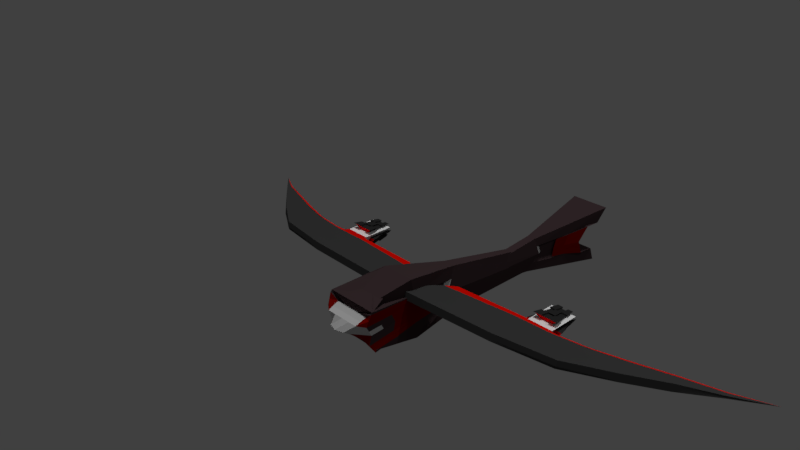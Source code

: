 # Source: scoutAscendence.blend  (saved by Blender 2.79.0; exported with 4.5.12 LTS)
import bpy
from mathutils import Matrix  # noqa: F401  (used for matrix-valued properties, if any)

bpy.ops.wm.read_factory_settings(use_empty=True)
scene = bpy.context.scene
scene.name = 'Scene'

# ---- collections
col_collection_1 = bpy.data.collections.new('Collection 1'); scene.collection.children.link(col_collection_1)

# ---- materials (node trees are filled in below, after node groups)
mat_material_009 = bpy.data.materials.new('Material.009')
mat_material_009.alpha_threshold = 0.0
mat_material_009.use_transparent_shadow = False
mat_material_009.diffuse_color = (0.0578, 0.03648, 0.03995, 1.0)
mat_material_009.roughness = 0.5
mat_material_010 = bpy.data.materials.new('Material.010')
mat_material_010.alpha_threshold = 0.0
mat_material_010.use_transparent_shadow = False
mat_material_010.diffuse_color = (0.2079, 0.001683, 0.0002238, 1.0)
mat_material_010.roughness = 0.5
mat_material_011 = bpy.data.materials.new('Material.011')
mat_material_011.alpha_threshold = 0.0
mat_material_011.use_transparent_shadow = False
mat_material_011.diffuse_color = (0.6209, 0.6209, 0.6209, 1.0)
mat_material_011.roughness = 0.5
mat_material_006 = bpy.data.materials.new('Material.006')
mat_material_006.alpha_threshold = 0.0
mat_material_006.use_transparent_shadow = False
mat_material_006.diffuse_color = (0.0578, 0.03648, 0.03995, 1.0)
mat_material_006.roughness = 0.5
mat_material_007 = bpy.data.materials.new('Material.007')
mat_material_007.alpha_threshold = 0.0
mat_material_007.use_transparent_shadow = False
mat_material_007.diffuse_color = (0.2079, 0.001683, 0.0002238, 1.0)
mat_material_007.roughness = 0.5
mat_material_008 = bpy.data.materials.new('Material.008')
mat_material_008.alpha_threshold = 0.0
mat_material_008.use_transparent_shadow = False
mat_material_008.diffuse_color = (0.6209, 0.6209, 0.6209, 1.0)
mat_material_008.roughness = 0.5
mat_material = bpy.data.materials.new('Material')
mat_material.alpha_threshold = 0.0
mat_material.use_transparent_shadow = False
mat_material.diffuse_color = (0.05222, 0.05222, 0.05222, 1.0)
mat_material.roughness = 0.5
mat_material_014 = bpy.data.materials.new('Material.014')
mat_material_014.alpha_threshold = 0.0
mat_material_014.use_transparent_shadow = False
mat_material_014.diffuse_color = (0.8, 0.004204, 0.0, 1.0)
mat_material_014.roughness = 0.5
mat_material_016 = bpy.data.materials.new('Material.016')
mat_material_016.alpha_threshold = 0.0
mat_material_016.use_transparent_shadow = False
mat_material_016.diffuse_color = (0.05222, 0.05222, 0.05222, 1.0)
mat_material_016.roughness = 0.5
mat_material_015 = bpy.data.materials.new('Material.015')
mat_material_015.alpha_threshold = 0.0
mat_material_015.use_transparent_shadow = False
mat_material_015.diffuse_color = (0.8, 0.004204, 0.0, 1.0)
mat_material_015.roughness = 0.5
mat_material_001 = bpy.data.materials.new('Material.001')
mat_material_001.alpha_threshold = 0.0
mat_material_001.use_transparent_shadow = False
mat_material_001.diffuse_color = (1.0, 1.0, 1.0, 1.0)
mat_material_001.roughness = 0.5
mat_material_002 = bpy.data.materials.new('Material.002')
mat_material_002.alpha_threshold = 0.0
mat_material_002.use_transparent_shadow = False
mat_material_002.diffuse_color = (0.8, 0.003263, 0.004837, 1.0)
mat_material_002.roughness = 0.5
mat_material_012 = bpy.data.materials.new('Material.012')
mat_material_012.alpha_threshold = 0.0
mat_material_012.use_transparent_shadow = False
mat_material_012.diffuse_color = (0.02629, 0.02629, 0.02629, 1.0)
mat_material_012.roughness = 0.5
mat_material_024 = bpy.data.materials.new('Material.024')
mat_material_024.alpha_threshold = 0.0
mat_material_024.use_transparent_shadow = False
mat_material_024.diffuse_color = (1.0, 1.0, 1.0, 1.0)
mat_material_024.roughness = 0.5
mat_material_023 = bpy.data.materials.new('Material.023')
mat_material_023.alpha_threshold = 0.0
mat_material_023.use_transparent_shadow = False
mat_material_023.diffuse_color = (0.8, 0.003263, 0.004837, 1.0)
mat_material_023.roughness = 0.5
mat_material_013 = bpy.data.materials.new('Material.013')
mat_material_013.alpha_threshold = 0.0
mat_material_013.use_transparent_shadow = False
mat_material_013.diffuse_color = (0.02629, 0.02629, 0.02629, 1.0)
mat_material_013.roughness = 0.5

# ---- material node trees

# ---- world
world_world = bpy.data.worlds.new('World'); scene.world = world_world
world_world.color = (0.05088, 0.05088, 0.05088)
world_world.use_sun_shadow = False
world_world.sun_shadow_jitter_overblur = 0.0
world_world.cycles.sampling_method = 'MANUAL'

# ---- cameras
cam_camera = bpy.data.cameras.new('Camera')
cam_camera.clip_end = 100.0
cam_camera.lens = 35.0
cam_camera.sensor_width = 32.0
cam_camera.sensor_height = 18.0
cam_camera.ortho_scale = 7.314
cam_camera.dof.focus_distance = 0.0
cam_camera.dof.aperture_fstop = 128.0

# ---- lights
light_spot_001 = bpy.data.lights.new('Spot.001', 'SPOT')
light_spot_001.transmission_factor = 0.0
light_spot_001.energy = 100.0
light_spot_001.shadow_buffer_clip_start = 0.5
light_spot_001.shadow_soft_size = 0.1
light_spot_001.shadow_maximum_resolution = 0.006
light_spot_001.use_absolute_resolution = True
light_spot = bpy.data.lights.new('Spot', 'SPOT')
light_spot.transmission_factor = 0.0
light_spot.energy = 100.0
light_spot.shadow_buffer_clip_start = 0.5
light_spot.shadow_soft_size = 0.1
light_spot.shadow_maximum_resolution = 0.006
light_spot.use_absolute_resolution = True
light_sun = bpy.data.lights.new('Sun', 'SUN')
light_sun.transmission_factor = 0.0
light_sun.angle = 0.1993
light_sun.energy = 1.0
light_sun.shadow_buffer_clip_start = 0.5
light_sun.shadow_soft_size = 0.1
light_sun.shadow_cascade_max_distance = 1000.0
light_lamp = bpy.data.lights.new('Lamp', 'POINT')
light_lamp.transmission_factor = 0.0
light_lamp.cutoff_distance = 30.0
light_lamp.energy = 100.0
light_lamp.shadow_buffer_clip_start = 1.001
light_lamp.shadow_soft_size = 0.1
light_lamp.shadow_maximum_resolution = 0.006
light_lamp.use_absolute_resolution = True

# ---- meshes
me_cube = bpy.data.meshes.new('Cube')
me_cube.from_pydata([], [], [])
me_cube.use_remesh_preserve_volume = False
me_cube.use_remesh_preserve_attributes = False
me_cube.use_mirror_vertex_groups = False
me_cube.update()
me_cube_001 = bpy.data.meshes.new('Cube.001')
me_cube_001.from_pydata([(-2.747, -0.7466, -1.767), (-0.565, -0.5872, 1.898), (-2.747, 1.316, -1.958), (-0.565, 0.07036, 1.72), (2.747, -0.7466, -1.767), (0.565, -0.5872, 1.898), (2.747, 1.316, -1.958), (0.565, 0.07036, 1.72), (-0.6109, -0.6487, 0.2138), (-0.6584, -0.3188, 2.035), (-0.6109, 0.6117, 0.09717), (0.6109, 0.6117, 0.09717), (0.6584, -0.3188, 2.035), (0.6109, -0.6487, 0.2138), (0.9596, 0.00381, -0.05744), (-0.9596, 0.00381, -0.05744), (-2.565, -0.2791, -1.662), (-1.679, 0.9641, -0.9303), (0.0, 1.316, -1.958), (1.679, 0.9641, -0.9303), (2.565, 0.7525, -1.757), (1.679, -0.6976, -0.7765), (0.0, -0.7466, -1.767), (-2.565, 0.7525, -1.757), (-1.679, -0.6976, -0.7765), (2.565, -0.2791, -1.662), (0.0, -0.6487, 0.2138), (0.7852, -0.3224, 0.0782), (0.7852, 0.3077, 0.01987), (1.672, 0.09615, -0.8069), (0.0, 0.6117, 0.09717), (-0.7852, 0.3077, 0.01987), (-0.7852, -0.3224, 0.0782), (-1.672, 0.09615, -0.8069), (-1.675, -0.3007, -0.7917), (-1.675, 0.5301, -0.8686), (0.0, 0.9641, -0.9303), (1.675, 0.5301, -0.8686), (1.675, -0.3007, -0.7917), (0.0, -0.6976, -0.7765), (0.0, 0.7525, -1.757), (0.0, -0.2791, -1.662), (-2.565, 0.7195, -1.386), (-2.384, 0.1555, -1.185), (2.565, -0.312, -1.29), (2.384, 0.1555, -1.185), (1.361, 0.07034, -0.4767), (-1.361, 0.07034, -0.4767), (-2.565, -0.312, -1.29), (2.565, 0.7195, -1.386), (-1.364, -0.2529, -0.4643), (-1.364, 0.4237, -0.5269), (1.364, 0.4237, -0.5269), (1.364, -0.2529, -0.4643), (1.906e-11, 0.7195, -1.386), (1.906e-11, -0.312, -1.29), (-2.474, 0.4375, -1.285), (2.474, -0.07827, -1.238), (1.651, 0.1079, -0.7818), (-1.651, 0.1079, -0.7818), (-2.474, -0.07827, -1.238), (2.474, 0.4375, -1.285), (-1.363, -0.09125, -0.4705), (-1.727, -0.244, -0.8184), (-1.363, 0.247, -0.5018), (-1.727, 0.5143, -0.8886), (1.363, 0.247, -0.5018), (1.727, 0.5143, -0.8886), (1.363, -0.09125, -0.4705), (1.727, -0.244, -0.8184), (-1.283, 0.7195, -1.386), (1.283, 0.7195, -1.386), (-1.283, -0.312, -1.29), (1.283, -0.312, -1.29), (1.689, -0.06804, -0.8001), (1.689, 0.3111, -0.8352), (-1.689, 0.3111, -0.8352), (-1.689, -0.06804, -0.8001), (-1.73, 0.3614, -1.283), (-1.667, 0.1642, -1.213), (1.73, 0.0007426, -1.249), (1.667, 0.1642, -1.213), (-0.8334, 0.1642, -1.213), (-1.73, 0.0007426, -1.249), (-1.794, -0.1627, -1.286), (1.73, 0.3614, -1.283), (1.794, 0.5586, -1.353), (0.8334, 0.1642, -1.213), (5.75e-09, 0.1642, -1.213), (5.75e-09, 0.3614, -1.283), (-0.8968, 0.5586, -1.353), (-1.794, 0.5586, -1.353), (0.8968, 0.5586, -1.353), (5.75e-09, 0.5586, -1.353), (5.75e-09, 0.0007426, -1.249), (5.75e-09, -0.1627, -1.286), (-0.8968, -0.1627, -1.286), (0.8968, -0.1627, -1.286), (1.794, -0.1627, -1.286), (0.8651, 0.0007426, -1.249), (-0.8651, 0.0007426, -1.249), (-0.8651, 0.3614, -1.283), (0.8651, 0.3614, -1.283), (0.5726, 0.2386, -0.09504), (0.6997, 0.01698, -0.1514), (-0.5726, -0.2209, -0.0525), (-0.6997, 0.01698, -0.1514), (0.5726, -0.2209, -0.0525), (1.219, 0.08431, -0.6979), (-0.5726, 0.2386, -0.09504), (-1.219, 0.08431, -0.6979), (-1.222, -0.2051, -0.6868), (-1.222, 0.4007, -0.7429), (1.222, 0.4007, -0.7429), (1.222, -0.2051, -0.6868)], [], [(15, 9, 3, 10, 31), (10, 3, 7, 11, 30), (14, 12, 5, 13, 27), (13, 5, 1, 8, 26), (41, 25, 4, 22), (12, 9, 1, 5), (7, 3, 9, 12), (25, 41, 55, 73, 44), (39, 26, 8, 24), (38, 27, 13, 21), (29, 37, 113, 108), (11, 7, 12, 14, 28), (36, 30, 11, 19), (35, 31, 10, 17), (32, 15, 106, 105), (8, 1, 9, 15, 32), (34, 33, 47, 62, 50), (0, 24, 34, 16), (24, 8, 32, 34), (23, 35, 17, 2), (29, 38, 53, 68, 46), (35, 33, 110, 112), (18, 36, 19, 6), (2, 17, 36, 18), (17, 10, 30, 36), (40, 20, 49, 71, 54), (6, 19, 37, 20), (19, 11, 28, 37), (25, 38, 21, 4), (41, 16, 48, 72, 55), (37, 28, 103, 113), (22, 39, 24, 0), (4, 21, 39, 22), (21, 13, 26, 39), (35, 23, 42, 65, 51), (2, 18, 40, 23), (18, 6, 20, 40), (16, 41, 22, 0), (23, 40, 54, 70, 42), (16, 34, 50, 63, 48), (73, 55, 95, 97), (77, 62, 47, 59), (76, 64, 51, 65), (75, 66, 46, 58), (74, 68, 53, 69), (49, 61, 85, 86), (72, 48, 84, 96), (48, 60, 83, 84), (20, 37, 52, 67, 49), (38, 25, 44, 69, 53), (33, 35, 51, 64, 47), (37, 29, 46, 66, 52), (71, 49, 86, 92), (70, 54, 93, 90), (54, 71, 92, 93), (57, 44, 98, 80), (42, 70, 90, 91), (56, 42, 91, 78), (45, 57, 80, 81), (44, 73, 97, 98), (61, 45, 81, 85), (57, 74, 69, 44), (45, 58, 74, 57), (58, 46, 68, 74), (61, 75, 58, 45), (49, 67, 75, 61), (67, 52, 66, 75), (56, 76, 65, 42), (43, 59, 76, 56), (59, 47, 64, 76), (60, 77, 59, 43), (48, 63, 77, 60), (63, 50, 62, 77), (43, 56, 78, 79), (55, 72, 96, 95), (60, 43, 79, 83), (102, 85, 81, 87), (101, 89, 88, 82), (100, 94, 95, 96), (99, 80, 98, 97), (94, 99, 97, 95), (88, 87, 99, 94), (87, 81, 80, 99), (83, 100, 96, 84), (79, 82, 100, 83), (82, 88, 94, 100), (78, 101, 82, 79), (91, 90, 101, 78), (90, 93, 89, 101), (89, 102, 87, 88), (93, 92, 102, 89), (92, 86, 85, 102), (113, 103, 104, 108), (111, 105, 106, 110), (110, 106, 109, 112), (108, 104, 107, 114), (27, 38, 114, 107), (34, 32, 105, 111), (14, 27, 107, 104), (38, 29, 108, 114), (33, 34, 111, 110), (28, 14, 104, 103), (31, 35, 112, 109), (15, 31, 109, 106)])
me_cube_001.polygons.foreach_set('material_index', [0, 0, 0, 0, 0, 0, 0, 0, 0, 0, 0, 0, 0, 0, 2, 0, 0, 0, 0, 0, 0, 0, 0, 0, 0, 0, 0, 0, 0, 0, 0, 0, 0, 0, 0, 0, 0, 0, 0, 0, 0, 1, 1, 1, 1, 1, 0, 1, 0, 0, 0, 0, 0, 0, 0, 1, 0, 1, 1, 0, 1, 1, 1, 1, 1, 1, 1, 1, 1, 1, 1, 1, 1, 1, 0, 1, 2, 2, 2, 2, 2, 2, 2, 2, 2, 2, 2, 2, 2, 2, 2, 2, 0, 0, 0, 0, 0, 0, 2, 0, 0, 2, 0, 2])
me_cube_001.materials.append(mat_material_009)
me_cube_001.materials.append(mat_material_010)
me_cube_001.materials.append(mat_material_011)
me_cube_001.use_remesh_preserve_volume = False
me_cube_001.use_remesh_preserve_attributes = False
me_cube_001.use_mirror_vertex_groups = False
me_cube_001.update()
me_cube_002 = bpy.data.meshes.new('Cube.002')
me_cube_002.from_pydata([(-0.6859, 0.03471, -1.7), (-0.3509, -0.629, 1.842), (-0.6859, 0.5499, -1.748), (-0.3509, 0.09493, 1.775), (0.6859, 0.03471, -1.7), (0.3509, -0.629, 1.842), (0.6859, 0.5499, -1.748), (0.3509, 0.09493, 1.775), (-0.6109, -0.6487, 0.2138), (-0.4683, -0.2916, 1.971), (-0.6109, 0.6117, 0.09717), (0.6109, 0.6117, 0.09717), (0.4683, -0.2916, 1.971), (0.6109, -0.6487, 0.2138), (0.9596, 0.00381, -0.05744), (-0.9596, 0.00381, -0.05744), (-2.565, -0.2791, -1.662), (-1.679, 0.9641, -0.9303), (0.0, 0.5499, -1.748), (1.679, 0.9641, -0.9303), (2.565, 0.7525, -1.757), (1.679, -0.6976, -0.7765), (0.0, 0.03471, -1.7), (-2.565, 0.7525, -1.757), (-1.679, -0.6976, -0.7765), (2.565, -0.2791, -1.662), (0.0, -0.6487, 0.2138), (0.7852, -0.3224, 0.0782), (0.7852, 0.3077, 0.01987), (1.672, 0.09615, -0.8069), (0.0, 0.6117, 0.09717), (-0.7852, 0.3077, 0.01987), (-0.7852, -0.3224, 0.0782), (-1.672, 0.09615, -0.8069), (-1.675, -0.6971, -0.778), (-1.675, 0.5301, -0.8686), (0.0, 0.9641, -0.9303), (1.612, 0.961, -0.9328), (1.675, -0.3007, -0.7917), (0.0, -0.6976, -0.7765), (0.0, 0.7525, -1.757), (0.0, -0.2791, -1.662), (-2.565, 0.6985, -1.781), (-2.384, 0.1262, -1.735), (2.565, -0.3331, -1.685), (2.384, 0.1262, -1.735), (1.361, 0.07034, -0.4767), (-1.361, 0.07034, -0.4767), (-2.565, -0.3331, -1.685), (2.565, 0.6985, -1.781), (-1.364, -0.2529, -0.4643), (-1.364, 0.4237, -0.5269), (1.364, 0.4237, -0.5269), (1.364, -0.2529, -0.4643), (1.906e-11, 0.7195, -1.386), (1.906e-11, -0.312, -1.29), (-2.474, 0.4082, -1.835), (2.474, -0.1075, -1.787), (1.651, 0.1079, -0.7818), (-1.651, 0.1079, -0.7818), (-2.474, -0.1075, -1.787), (2.474, 0.4082, -1.835), (-1.363, -0.09125, -0.4705), (-1.727, -0.244, -0.8184), (-1.363, 0.247, -0.5018), (-1.727, 0.5143, -0.8886), (1.363, 0.247, -0.5018), (1.727, 0.5143, -0.8886), (1.363, -0.09125, -0.4705), (1.727, -0.244, -0.8184), (-1.283, 0.7195, -1.386), (1.283, 0.7195, -1.386), (-1.283, -0.312, -1.29), (1.283, -0.312, -1.29), (1.689, -0.06804, -0.8001), (1.689, 0.3111, -0.8352), (-1.689, 0.3111, -0.8352), (-1.689, -0.06804, -0.8001), (-1.73, 0.4173, -1.922), (-0.9815, 0.1265, -1.92), (1.73, -0.02852, -1.799), (0.9815, 0.1265, -1.92), (-0.8334, 0.2029, -2.005), (-1.73, -0.02852, -1.799), (-1.794, -0.1838, -1.681), (1.73, 0.4173, -1.922), (1.794, 0.5375, -1.748), (0.8334, 0.2029, -2.005), (3.342e-07, 0.2007, -2.046), (1.887e-07, 0.4173, -1.922), (-0.8968, 0.5375, -1.748), (-1.794, 0.5375, -1.748), (0.8968, 0.5375, -1.748), (5.75e-09, 0.5375, -1.748), (5.75e-09, -0.02852, -1.799), (5.75e-09, -0.1838, -1.681), (-0.8968, -0.1838, -1.681), (0.8968, -0.1838, -1.681), (1.794, -0.1838, -1.681), (0.8651, -0.02852, -1.799), (-0.8651, -0.02852, -1.799), (-0.8651, 0.4173, -1.922), (0.8651, 0.4173, -1.922), (0.5726, 0.2386, -0.09504), (0.6997, 0.01698, -0.1514), (-0.5726, -0.2209, -0.0525), (-0.6997, 0.01698, -0.1514), (0.5726, -0.2209, -0.0525), (1.219, 0.08431, -0.6979), (-0.5726, 0.2386, -0.09504), (-1.219, 0.08431, -0.6979), (-1.222, -0.2051, -0.6868), (-1.222, 0.4007, -0.7429), (1.222, 0.4007, -0.7429), (1.222, -0.2051, -0.6868), (-2.429, 0.2672, -1.785), (2.429, 0.009352, -1.761), (2.017, 0.1171, -1.258), (-2.017, 0.1171, -1.258), (-2.52, -0.2203, -1.736), (2.52, 0.5534, -1.808), (-2.146, -0.2886, -1.252), (-2.146, 0.6064, -1.335), (2.146, 0.6064, -1.335), (2.146, -0.2886, -1.252), (-2.52, 0.5534, -1.808), (2.52, -0.2203, -1.736), (-2.429, 0.009352, -1.761), (2.429, 0.2672, -1.785), (1.708, -0.156, -0.8093), (1.67, 0.01995, -0.791), (2.082, -0.08779, -1.294), (1.67, 0.2095, -0.8085), (1.708, 0.4127, -0.8619), (2.082, 0.3597, -1.335), (-1.708, 0.4127, -0.8619), (-1.67, 0.2095, -0.8085), (-2.082, 0.3597, -1.335), (-1.67, 0.01995, -0.791), (-1.708, -0.156, -0.8093), (-2.082, -0.08779, -1.294), (-2.114, -0.1882, -1.273), (-2.05, 0.01465, -1.276), (-2.05, 0.2384, -1.297), (-2.114, 0.483, -1.335), (2.114, 0.483, -1.335), (2.05, 0.2384, -1.297), (2.05, 0.01465, -1.276), (2.114, -0.1882, -1.273), (-2.406, 0.1967, -1.76), (2.406, 0.0678, -1.748), (2.201, 0.1217, -1.496), (-2.201, 0.1217, -1.496), (-2.452, -0.04909, -1.774), (2.452, 0.3377, -1.81), (2.278, -0.09766, -1.54), (2.278, 0.384, -1.585), (-2.278, 0.384, -1.585), (-2.278, -0.09766, -1.54), (-2.452, 0.3377, -1.81), (2.452, -0.04909, -1.774), (-2.406, 0.0678, -1.748), (2.406, 0.1967, -1.76), (-2.033, 0.06587, -1.267), (-2.066, -0.03657, -1.285), (-2.239, 0.012, -1.518), (-2.066, 0.299, -1.316), (-2.033, 0.1777, -1.277), (-2.239, 0.2528, -1.541), (2.033, 0.1777, -1.277), (2.066, 0.299, -1.316), (2.239, 0.2528, -1.541), (2.066, -0.03657, -1.285), (2.033, 0.06587, -1.267), (2.239, 0.012, -1.518), (2.22, 0.06683, -1.507), (2.259, -0.04283, -1.529), (2.259, 0.3184, -1.563), (2.22, 0.1872, -1.519), (-2.22, 0.1872, -1.519), (-2.259, 0.3184, -1.563), (-2.259, -0.04283, -1.529), (-2.22, 0.06683, -1.507), (-0.6109, -0.6487, 0.2138), (-0.3509, -0.629, 1.842), (-0.3509, 0.09493, 1.775), (0.3509, 0.09493, 1.775), (0.3509, -0.629, 1.842), (-0.6109, 0.6117, 0.09717), (0.6109, 0.6117, 0.09717), (0.6109, -0.6487, 0.2138), (0.0, -0.6487, 0.2138), (0.0, 0.6117, 0.09717), (0.8724, 0.1558, -0.01879), (0.8724, -0.1593, 0.01038), (0.6789, 0.2732, -0.03759), (0.6361, 0.1278, -0.1232), (0.6361, -0.102, -0.102), (0.6789, -0.2717, 0.01285), (0.8296, 0.0104, -0.1044), (0.7543, 0.1418, -0.07101), (0.7543, -0.1306, -0.04579), (0.8724, 0.1558, -0.01879), (0.9596, 0.00381, -0.05744), (0.8296, 0.0104, -0.1044), (0.8724, -0.1593, 0.01038), (0.7543, 0.1418, -0.07101), (0.7543, -0.1306, -0.04579)], [], [(15, 9, 3, 10, 31), (8, 26, 191, 183), (14, 12, 5, 13, 27, 194), (10, 3, 185, 188), (41, 25, 4, 22), (12, 9, 1, 5), (7, 3, 9, 12), (25, 41, 55, 73, 44), (39, 26, 8, 24), (38, 27, 13, 21), (29, 37, 113, 108), (11, 7, 12, 14, 193, 28), (36, 30, 11, 19), (35, 31, 10, 17), (32, 15, 106, 105), (8, 1, 9, 15, 32), (34, 33, 47, 62, 50), (0, 24, 34, 16), (24, 8, 32, 34), (23, 35, 17, 2), (29, 38, 53, 68, 46), (35, 33, 110, 112), (18, 36, 19, 6), (2, 17, 36, 18), (17, 10, 30, 36), (40, 20, 49, 71, 54), (6, 19, 37, 20), (19, 11, 28, 37), (25, 38, 21, 4), (41, 16, 48, 72, 55), (37, 28, 195, 103, 113), (22, 39, 24, 0), (4, 21, 39, 22), (21, 13, 26, 39), (35, 23, 42, 122, 65, 51), (2, 18, 40, 23), (18, 6, 20, 40), (16, 41, 22, 0), (23, 40, 54, 70, 42), (16, 34, 50, 63, 121, 48), (73, 55, 95, 97), (77, 62, 47, 59, 138), (76, 64, 51, 65, 135), (75, 66, 46, 58, 132), (74, 68, 53, 69, 129), (49, 120, 61, 85, 86), (72, 48, 84, 96), (48, 119, 60, 83, 84), (20, 37, 52, 67, 123, 49), (38, 25, 44, 124, 69, 53), (33, 35, 51, 64, 47), (37, 29, 46, 66, 52), (71, 49, 86, 92), (70, 54, 93, 90), (54, 71, 92, 93), (57, 126, 44, 98, 80), (42, 70, 90, 91), (56, 125, 42, 91, 78), (45, 150, 116, 160, 57, 80, 81), (44, 73, 97, 98), (61, 154, 128, 162, 45, 81, 85), (148, 129, 69, 124), (147, 130, 74, 131, 172), (58, 46, 68, 74, 130), (146, 132, 58, 117, 169), (145, 133, 75, 134), (67, 52, 66, 75, 133), (144, 135, 65, 122), (143, 136, 76, 137, 166), (59, 47, 64, 76, 136), (142, 138, 59, 118, 163), (141, 139, 77, 140), (63, 50, 62, 77, 139), (43, 149, 115, 159, 56, 78, 79), (55, 72, 96, 95), (60, 153, 127, 161, 43, 79, 83), (102, 85, 81, 87), (101, 89, 88, 82), (100, 94, 95, 96), (99, 80, 98, 97), (94, 99, 97, 95), (88, 87, 99, 94), (87, 81, 80, 99), (83, 100, 96, 84), (79, 82, 100, 83), (82, 88, 94, 100), (78, 101, 82, 79), (91, 90, 101, 78), (90, 93, 89, 101), (89, 102, 87, 88), (93, 92, 102, 89), (92, 86, 85, 102), (113, 103, 196, 104, 108), (111, 105, 106, 110), (110, 106, 109, 112), (108, 104, 197, 107, 114), (27, 38, 114, 107, 198), (34, 32, 105, 111), (201, 198, 107, 197), (38, 29, 108, 114), (33, 34, 111, 110), (200, 199, 104, 196), (31, 35, 112, 109), (15, 31, 109, 106), (119, 141, 140, 158, 60), (48, 121, 141, 119), (121, 63, 139, 141), (182, 163, 118, 152), (181, 164, 142, 165), (140, 77, 138, 142, 164), (180, 166, 137, 157), (179, 167, 143, 168), (118, 59, 136, 143, 167), (125, 144, 122, 42), (56, 157, 137, 144, 125), (137, 76, 135, 144), (120, 145, 134, 156, 61), (49, 123, 145, 120), (123, 67, 133, 145), (178, 169, 117, 151), (177, 170, 146, 171), (134, 75, 132, 146, 170), (176, 172, 131, 155), (175, 173, 147, 174), (117, 58, 130, 147, 173), (126, 148, 124, 44), (57, 155, 131, 148, 126), (131, 74, 129, 148), (150, 175, 174, 116), (45, 151, 175, 150), (151, 117, 173, 175), (160, 176, 155, 57), (116, 174, 176, 160), (174, 147, 172, 176), (154, 177, 171, 128), (61, 156, 177, 154), (156, 134, 170, 177), (162, 178, 151, 45), (128, 171, 178, 162), (171, 146, 169, 178), (149, 179, 168, 115), (43, 152, 179, 149), (152, 118, 167, 179), (159, 180, 157, 56), (115, 168, 180, 159), (168, 143, 166, 180), (153, 181, 165, 127), (60, 158, 181, 153), (158, 140, 164, 181), (161, 182, 152, 43), (127, 165, 182, 161), (165, 142, 163, 182), (188, 185, 186, 189, 192), (190, 187, 184, 183, 191), (3, 7, 186, 185), (13, 5, 187, 190), (26, 13, 190, 191), (7, 11, 189, 186), (30, 10, 188, 192), (11, 30, 192, 189), (5, 1, 184, 187), (1, 8, 183, 184), (195, 200, 196, 103), (28, 193, 200, 195), (193, 14, 203, 202), (199, 201, 197, 104), (194, 201, 207, 205), (194, 27, 198, 201), (202, 203, 204, 206), (203, 205, 207, 204), (14, 194, 205, 203), (199, 200, 206, 204), (200, 193, 202, 206), (201, 199, 204, 207)])
me_cube_002.polygons.foreach_set('material_index', [0, 0, 0, 0, 0, 0, 0, 0, 0, 0, 0, 0, 0, 0, 2, 0, 0, 0, 0, 0, 0, 0, 0, 0, 0, 0, 0, 0, 0, 0, 0, 0, 0, 0, 0, 0, 0, 0, 0, 0, 0, 1, 1, 1, 1, 1, 0, 1, 0, 0, 0, 0, 0, 0, 0, 1, 0, 1, 1, 0, 2, 1, 1, 1, 1, 1, 1, 1, 1, 1, 1, 1, 1, 2, 0, 1, 2, 2, 2, 2, 2, 2, 2, 2, 2, 2, 2, 2, 2, 2, 2, 2, 0, 0, 0, 0, 0, 0, 2, 0, 0, 2, 0, 2, 1, 1, 1, 0, 0, 1, 0, 0, 1, 1, 1, 1, 1, 1, 1, 0, 0, 1, 0, 0, 1, 1, 1, 1, 0, 0, 0, 0, 0, 0, 0, 0, 0, 2, 2, 0, 2, 2, 0, 0, 0, 0, 0, 0, 0, 0, 0, 0, 0, 0, 0, 0, 0, 0, 0, 0, 0, 0, 2, 2, 0, 2, 2, 2, 2, 2, 0, 2, 2, 2])
me_cube_002.materials.append(mat_material_006)
me_cube_002.materials.append(mat_material_007)
me_cube_002.materials.append(mat_material_008)
me_cube_002.use_remesh_preserve_volume = False
me_cube_002.use_remesh_preserve_attributes = False
me_cube_002.use_mirror_vertex_groups = False
me_cube_002.update()
me_cube_005 = bpy.data.meshes.new('Cube.005')
me_cube_005.from_pydata([(-1.101, -0.4081, -1.0), (-1.101, -0.4081, 1.0), (-0.8271, 1.401, -1.0), (-0.8271, 1.401, 1.0), (1.0, 0.907, 1.702e-09), (-0.9998, 0.04192, -1.0), (-1.101, -0.4081, 0.0), (-0.9998, 0.04192, 1.0), (-0.8271, 1.401, 0.0), (0.03555, 0.0543, -1.0), (0.03555, 0.0543, 1.0), (-0.04983, -1.613, -1.167), (-0.04549, -1.656, 1.0), (0.0, -0.2088, 1.0), (-0.03663, -0.3079, -1.039), (-0.04549, -1.656, 0.0), (0.03555, 0.0543, 0.0), (-0.9998, 0.04192, 0.0), (-1.027, -0.2111, -1.0), (-1.101, -0.4081, 0.5), (-0.9515, 0.7607, 1.0), (-0.8271, 1.401, -0.5), (-0.3748, 0.7391, -1.0), (0.5, 0.2674, 0.9349), (0.5, -0.4144, -0.9512), (-0.6491, -1.07, 1.0), (-0.9515, 0.7607, -1.0), (-1.101, -0.4081, -0.5), (-1.027, -0.2111, 1.0), (-0.8271, 1.401, 0.5), (0.5, 0.2674, -0.9349), (-0.3748, 0.7391, 1.0), (-0.6491, -1.07, -1.0), (0.5, -0.4144, 0.9512), (-0.001524, -0.6447, 1.0), (0.00147, 0.01496, 1.0), (0.5, -0.02064, 0.9326), (-0.5001, -0.01397, 1.0), (-0.03778, -0.637, -1.007), (-0.01728, -0.063, -1.09), (-0.5001, -0.01397, -1.0), (0.5, -0.02064, -0.9326), (-0.6491, -1.07, 0.0), (0.5, -0.4144, 2.883e-10), (-0.0456, -1.655, -0.5046), (-0.04549, -1.656, 0.5), (0.5, 0.2674, 0.0), (-0.3748, 0.7391, 0.0), (0.03555, 0.0543, -0.5), (0.03555, 0.0543, 0.5), (-0.9515, 0.7607, 0.0), (-1.027, -0.2111, 0.0), (-0.9998, 0.04192, -0.5), (-0.9998, 0.04192, 0.5), (-1.027, -0.2111, 0.5), (-1.027, -0.2111, -0.5), (-0.9515, 0.7607, -0.5), (-0.3748, 0.7391, 0.5), (-0.3748, 0.7391, -0.5), (0.5, 0.2674, -0.4922), (0.5, -0.4144, 0.477), (0.5, -0.4144, -0.477), (-0.6491, -1.07, -0.5), (0.5, 0.1038, -0.9426), (-0.4656, 0.3943, -1.0), (-0.5415, -0.5775, -1.0), (-0.4656, 0.3943, 1.0), (0.5, 0.1038, 0.9426), (0.5, -0.2763, 0.9368), (-0.5415, -0.5775, 1.0), (0.5, -0.2763, -0.9368), (-0.6491, -1.07, 0.5), (0.5, 0.2674, 0.4922), (-0.9515, 0.7607, 0.5), (-1.059, -0.3196, -1.0), (-1.101, -0.4081, 0.75), (-0.8983, 1.095, 1.0), (-0.8271, 1.401, -0.75), (-0.6009, 1.07, -1.0), (0.75, 0.4781, 0.4608), (0.75, 0.235, -0.3059), (-0.8752, -0.7391, 1.0), (-0.9855, 0.4068, -1.0), (-1.101, -0.4081, -0.25), (-1.007, -0.08846, 1.0), (-0.8271, 1.401, 0.25), (0.25, 0.1118, -1.0), (-0.1486, 0.2019, 1.0), (-0.4229, -1.401, -1.0), (0.25, -1.05, 1.0), (-0.03039, -1.291, 1.0), (0.0, -0.05948, 1.0), (0.75, 0.3882, 0.4036), (-0.2502, -0.04192, 1.0), (-0.05958, -1.125, -1.036), (-0.0246, -0.1506, -1.059), (-0.7499, 0.01397, -1.0), (0.25, -0.1694, -1.0), (-0.8752, -0.7391, 0.0), (0.25, -1.05, 0.0), (-0.04771, -1.634, -0.8407), (-0.04549, -1.656, 0.25), (0.75, 0.4902, 2.912e-09), (-0.1486, 0.2019, 0.0), (0.03555, 0.0543, -0.75), (0.03555, 0.0543, 0.25), (-0.8983, 1.095, 0.0), (-1.007, -0.08846, 0.0), (-0.9998, 0.04192, -0.75), (-0.9998, 0.04192, 0.25), (-1.007, -0.08846, -1.0), (-1.101, -0.4081, 0.25), (-0.9855, 0.4068, 1.0), (-0.8271, 1.401, -0.25), (-0.1486, 0.2019, -1.0), (0.25, 0.1118, 1.0), (0.25, -1.05, -1.0), (-0.4229, -1.401, 1.0), (-0.8983, 1.095, -1.0), (-1.101, -0.4081, -0.75), (-1.059, -0.3196, 1.0), (-0.8271, 1.401, 0.75), (0.75, 0.4781, -0.4608), (-0.6009, 1.07, 1.0), (-0.8752, -0.7391, -1.0), (0.75, 0.235, 0.3059), (0.0, -0.4133, 1.0), (0.02278, -0.01795, 1.0), (0.25, -0.1694, 1.0), (-0.7499, 0.01397, 1.0), (-0.03663, -0.4622, -1.011), (0.01398, -0.04835, -1.173), (-0.2256, -0.1818, -0.9837), (0.75, 0.3882, -0.4036), (-0.4229, -1.401, 0.0), (0.75, 0.2478, 4.597e-09), (-0.04549, -1.656, -0.25), (-0.04549, -1.656, 0.75), (0.25, 0.1118, 0.0), (-0.6009, 1.07, 0.0), (0.03555, 0.0543, -0.25), (0.03555, 0.0543, 0.75), (-0.9855, 0.4068, 0.0), (-1.059, -0.3196, 0.0), (-0.9998, 0.04192, -0.25), (-0.9998, 0.04192, 0.75), (-1.007, -0.08846, 0.5), (-1.059, -0.3196, 0.5), (-1.027, -0.2111, 0.25), (-1.027, -0.2111, 0.75), (-1.007, -0.08846, -0.5), (-1.059, -0.3196, -0.5), (-1.027, -0.2111, -0.75), (-1.027, -0.2111, -0.25), (-0.8983, 1.095, -0.5), (-0.9855, 0.4068, -0.5), (-0.9515, 0.7607, -0.75), (-0.9515, 0.7607, -0.25), (-0.1486, 0.2019, 0.5), (-0.6009, 1.07, 0.5), (-0.3748, 0.7391, 0.25), (-0.3748, 0.7391, 0.75), (-0.1486, 0.2019, -0.5), (-0.6009, 1.07, -0.5), (-0.3748, 0.7391, -0.75), (-0.3748, 0.7391, -0.25), (0.75, 0.4872, -0.2553), (0.25, 0.1118, -0.5), (0.5, 0.2674, -0.7198), (0.5, 0.2674, -0.25), (0.25, -1.05, 0.5), (0.75, 0.2446, 0.153), (0.5, -0.4144, 0.2389), (0.5, -0.4144, 0.7138), (0.25, -1.05, -0.5), (0.75, 0.2446, -0.153), (0.5, -0.4144, -0.7138), (0.5, -0.4144, -0.2389), (-0.8752, -0.7391, -0.5), (-0.4229, -1.401, -0.5), (-0.6491, -1.07, -0.75), (-0.6491, -1.07, -0.25), (0.5, 0.03017, -0.9487), (0.5, 0.1856, -0.9372), (0.25, -0.0388, -1.0), (0.75, 0.4154, -0.4209), (-0.4902, 0.1946, -1.0), (-0.4268, 0.578, -1.0), (-0.7085, 0.5775, -1.0), (-0.2145, 0.04163, -0.9297), (-0.5874, -0.8365, -1.0), (-0.5122, -0.3007, -1.0), (-0.7844, -0.3943, -1.0), (-0.2621, -0.7246, -0.9154), (-0.4902, 0.1946, 1.0), (-0.4268, 0.578, 1.0), (-0.2226, 0.1233, 1.0), (-0.7085, 0.5775, 1.0), (0.5, 0.03017, 0.9487), (0.5, 0.1856, 0.9372), (0.75, 0.4154, 0.4209), (0.25, -0.0388, 1.0), (0.5, -0.3146, 0.9124), (0.5, -0.1387, 0.9266), (0.75, 0.3112, 0.3545), (0.25, -0.5911, 1.0), (-0.5874, -0.8365, 1.0), (-0.5122, -0.3007, 1.0), (-0.2985, -0.7607, 1.0), (-0.7844, -0.3943, 1.0), (0.5, -0.3146, -0.9124), (0.5, -0.1387, -0.9266), (0.25, -0.5911, -1.0), (0.75, 0.3112, -0.3545), (-0.8752, -0.7391, 0.5), (-0.4229, -1.401, 0.5), (-0.6491, -1.07, 0.25), (-0.6491, -1.07, 0.75), (0.75, 0.4872, 0.2553), (0.25, 0.1118, 0.5), (0.5, 0.2674, 0.25), (0.5, 0.2674, 0.7198), (-0.8983, 1.095, 0.5), (-0.9855, 0.4068, 0.5), (-0.9515, 0.7607, 0.25), (-0.9515, 0.7607, 0.75), (-0.9855, 0.4068, 0.75), (-0.9855, 0.4068, 0.25), (-0.8983, 1.095, 0.25), (0.25, 0.1118, 0.75), (0.25, 0.1118, 0.25), (0.75, 0.4894, 0.1339), (-0.4229, -1.401, 0.75), (-0.4229, -1.401, 0.25), (-0.8752, -0.7391, 0.25), (0.75, 0.3553, -0.3826), (0.25, -0.3592, -1.0), (0.25, -0.79, -1.0), (-0.7598, -0.1946, 1.0), (-0.2645, -0.4068, 1.0), (-0.3517, -1.139, 1.0), (0.25, -0.3592, 1.0), (0.75, 0.3553, 0.3826), (0.75, 0.2807, 0.3351), (0.25, 0.02647, 1.0), (0.75, 0.4286, 0.4293), (0.75, 0.402, 0.4123), (-0.6626, 0.8365, 1.0), (-0.1911, 0.1727, 1.0), (-0.2425, 0.05591, 1.0), (-0.2364, -0.4574, -0.952), (-0.7598, -0.1946, -1.0), (-0.8232, -0.578, -1.0), (-0.1909, 0.1707, -0.8848), (-0.6626, 0.8365, -1.0), (-0.7378, 0.3007, -1.0), (0.75, 0.4286, -0.4293), (0.25, 0.02647, -1.0), (0.25, -0.1041, -1.0), (-0.4229, -1.401, -0.25), (-0.4229, -1.401, -0.75), (-0.8752, -0.7391, -0.75), (0.75, 0.247, -0.07648), (0.75, 0.2406, -0.2294), (0.25, -1.05, -0.75), (0.75, 0.2406, 0.2294), (0.75, 0.247, 0.07648), (0.25, -1.05, 0.25), (0.25, 0.1118, -0.25), (0.25, 0.1118, -0.75), (0.75, 0.4834, -0.3644), (-0.6009, 1.07, -0.25), (-0.6009, 1.07, -0.75), (-0.1486, 0.2019, -0.75), (-0.6009, 1.07, 0.75), (-0.6009, 1.07, 0.25), (-0.1486, 0.2019, 0.25), (-0.9855, 0.4068, -0.25), (-0.9855, 0.4068, -0.75), (-0.8983, 1.095, -0.75), (-1.059, -0.3196, -0.25), (-1.059, -0.3196, -0.75), (-1.007, -0.08846, -0.75), (-1.059, -0.3196, 0.75), (-1.059, -0.3196, 0.25), (-1.007, -0.08846, 0.25), (-1.007, -0.08846, 0.75), (-1.007, -0.08846, -0.25), (-0.8983, 1.095, -0.25), (-0.1486, 0.2019, 0.75), (-0.1486, 0.2019, -0.25), (0.75, 0.4894, -0.1339), (0.25, -1.05, 0.75), (0.25, -1.05, -0.25), (-0.8752, -0.7391, -0.25), (0.75, 0.402, -0.4123), (-0.2252, -0.06873, -0.9735), (-0.3022, -1.01, -1.176), (-0.7378, 0.3007, 1.0), (0.25, -0.1041, 1.0), (0.25, -0.79, 1.0), (-0.8232, -0.578, 1.0), (0.75, 0.2807, -0.3351), (-0.8752, -0.7391, 0.75), (0.75, 0.4834, 0.3644), (-0.8983, 1.095, 0.75), (-0.08525, -0.5272, -2.997), (-0.08591, -0.6268, -2.997), (-0.09833, -0.9047, -2.997), (-0.08525, -0.4393, -2.997), (-0.1929, -0.3675, -2.997), (-0.2137, -0.6767, -2.997), (-0.199, -0.5245, -2.997), (-0.2365, -0.8395, -2.997)], [], [(305, 76, 3, 121), (304, 79, 4), (303, 81, 1, 75), (302, 4, 80), (301, 120, 1, 81), (300, 90, 12, 89), (299, 91, 13, 128), (298, 112, 7, 129), (297, 94, 11, 88), (296, 95, 14, 132), (295, 4, 133), (294, 98, 6, 83), (293, 99, 15, 136), (292, 89, 12, 137), (291, 102, 4), (290, 103, 16, 140), (289, 87, 10, 141), (288, 106, 8, 113), (287, 107, 17, 144), (286, 84, 7, 145), (285, 146, 53, 109), (284, 147, 54, 148), (283, 120, 28, 149), (282, 150, 52, 108), (281, 151, 55, 152), (280, 143, 51, 153), (279, 154, 21, 77), (278, 155, 56, 156), (277, 142, 50, 157), (276, 158, 49, 105), (275, 159, 57, 160), (274, 123, 31, 161), (273, 162, 48, 104), (272, 163, 58, 164), (271, 139, 47, 165), (270, 166, 4), (269, 167, 59, 168), (268, 138, 46, 169), (267, 170, 45, 101), (266, 171, 60, 172), (265, 125, 33, 173), (264, 174, 44, 100), (263, 175, 61, 176), (262, 135, 43, 177), (261, 178, 27, 119), (260, 179, 62, 180), (259, 134, 42, 181), (258, 182, 41, 97), (257, 183, 63, 184), (256, 4, 185), (255, 186, 40, 96), (254, 187, 64, 188), (253, 131, 39, 189), (252, 190, 32, 124), (251, 191, 65, 192), (193, 250, 312, 311), (249, 194, 37, 93), (248, 195, 66, 196), (247, 76, 20, 197), (246, 198, 36, 92), (245, 199, 67, 200), (244, 127, 35, 201), (243, 202, 33, 125), (242, 203, 68, 204), (241, 126, 34, 205), (240, 206, 25, 117), (239, 207, 69, 208), (238, 84, 28, 209), (237, 210, 24, 116), (236, 211, 70, 212), (235, 4, 213), (234, 214, 19, 111), (233, 215, 71, 216), (232, 117, 25, 217), (231, 218, 4), (230, 219, 72, 220), (229, 115, 23, 221), (228, 222, 29, 85), (227, 223, 73, 224), (226, 112, 20, 225), (223, 226, 225, 73), (53, 145, 226, 223), (145, 7, 112, 226), (142, 227, 224, 50), (17, 109, 227, 142), (109, 53, 223, 227), (106, 228, 85, 8), (50, 224, 228, 106), (224, 73, 222, 228), (219, 229, 221, 72), (49, 141, 229, 219), (141, 10, 115, 229), (138, 230, 220, 46), (16, 105, 230, 138), (105, 49, 219, 230), (102, 231, 4), (46, 220, 231, 102), (220, 72, 218, 231), (215, 232, 217, 71), (45, 137, 232, 215), (137, 12, 117, 232), (134, 233, 216, 42), (15, 101, 233, 134), (101, 45, 215, 233), (98, 234, 111, 6), (42, 216, 234, 98), (216, 71, 214, 234), (211, 235, 213, 70), (41, 133, 235, 211), (133, 4, 235), (130, 236, 212, 38), (14, 97, 236, 130), (97, 41, 211, 236), (94, 237, 116, 11), (38, 212, 237, 94), (212, 70, 210, 237), (207, 238, 209, 69), (37, 129, 238, 207), (129, 7, 84, 238), (126, 239, 208, 34), (13, 93, 239, 126), (93, 37, 207, 239), (90, 240, 117, 12), (34, 208, 240, 90), (208, 69, 206, 240), (203, 241, 205, 68), (36, 128, 241, 203), (128, 13, 126, 241), (4, 242, 204), (4, 92, 242), (92, 36, 203, 242), (4, 243, 125), (4, 204, 243), (204, 68, 202, 243), (199, 244, 201, 67), (23, 115, 244, 199), (115, 10, 127, 244), (4, 245, 200), (4, 79, 245), (79, 23, 199, 245), (4, 246, 92), (4, 200, 246), (200, 67, 198, 246), (195, 247, 197, 66), (31, 123, 247, 195), (123, 3, 76, 247), (127, 248, 196, 35), (10, 87, 248, 127), (87, 31, 195, 248), (91, 249, 93, 13), (35, 196, 249, 91), (196, 66, 194, 249), (191, 250, 193, 65), (40, 132, 250, 191), (130, 38, 307, 306), (110, 251, 192, 18), (5, 96, 251, 110), (96, 40, 191, 251), (74, 252, 124, 0), (18, 192, 252, 74), (192, 65, 190, 252), (187, 253, 189, 64), (22, 114, 253, 187), (114, 9, 131, 253), (118, 254, 188, 26), (2, 78, 254, 118), (78, 22, 187, 254), (82, 255, 96, 5), (26, 188, 255, 82), (188, 64, 186, 255), (183, 256, 185, 63), (30, 122, 256, 183), (122, 4, 256), (131, 257, 184, 39), (9, 86, 257, 131), (86, 30, 183, 257), (95, 258, 97, 14), (39, 184, 258, 95), (184, 63, 182, 258), (179, 259, 181, 62), (44, 136, 259, 179), (136, 15, 134, 259), (88, 260, 180, 32), (11, 100, 260, 88), (100, 44, 179, 260), (124, 261, 119, 0), (32, 180, 261, 124), (180, 62, 178, 261), (175, 262, 177, 61), (4, 262, 175), (4, 135, 262), (80, 263, 176, 24), (4, 263, 80), (4, 175, 263), (116, 264, 100, 11), (24, 176, 264, 116), (176, 61, 174, 264), (171, 265, 173, 60), (4, 265, 171), (4, 125, 265), (135, 266, 172, 43), (4, 266, 135), (4, 171, 266), (99, 267, 101, 15), (43, 172, 267, 99), (172, 60, 170, 267), (167, 268, 169, 59), (48, 140, 268, 167), (140, 16, 138, 268), (86, 269, 168, 30), (9, 104, 269, 86), (104, 48, 167, 269), (122, 270, 4), (30, 168, 270, 122), (168, 59, 166, 270), (163, 271, 165, 58), (21, 113, 271, 163), (113, 8, 139, 271), (78, 272, 164, 22), (2, 77, 272, 78), (77, 21, 163, 272), (114, 273, 104, 9), (22, 164, 273, 114), (164, 58, 162, 273), (159, 274, 161, 57), (29, 121, 274, 159), (121, 3, 123, 274), (139, 275, 160, 47), (8, 85, 275, 139), (85, 29, 159, 275), (103, 276, 105, 16), (47, 160, 276, 103), (160, 57, 158, 276), (155, 277, 157, 56), (52, 144, 277, 155), (144, 17, 142, 277), (82, 278, 156, 26), (5, 108, 278, 82), (108, 52, 155, 278), (118, 279, 77, 2), (26, 156, 279, 118), (156, 56, 154, 279), (151, 280, 153, 55), (27, 83, 280, 151), (83, 6, 143, 280), (74, 281, 152, 18), (0, 119, 281, 74), (119, 27, 151, 281), (110, 282, 108, 5), (18, 152, 282, 110), (152, 55, 150, 282), (147, 283, 149, 54), (19, 75, 283, 147), (75, 1, 120, 283), (143, 284, 148, 51), (6, 111, 284, 143), (111, 19, 147, 284), (107, 285, 109, 17), (51, 148, 285, 107), (148, 54, 146, 285), (146, 286, 145, 53), (54, 149, 286, 146), (149, 28, 84, 286), (150, 287, 144, 52), (55, 153, 287, 150), (153, 51, 107, 287), (154, 288, 113, 21), (56, 157, 288, 154), (157, 50, 106, 288), (158, 289, 141, 49), (57, 161, 289, 158), (161, 31, 87, 289), (162, 290, 140, 48), (58, 165, 290, 162), (165, 47, 103, 290), (166, 291, 4), (59, 169, 291, 166), (169, 46, 102, 291), (170, 292, 137, 45), (60, 173, 292, 170), (173, 33, 89, 292), (174, 293, 136, 44), (61, 177, 293, 174), (177, 43, 99, 293), (178, 294, 83, 27), (62, 181, 294, 178), (181, 42, 98, 294), (182, 295, 133, 41), (63, 185, 295, 182), (185, 4, 295), (186, 296, 132, 40), (64, 189, 296, 186), (189, 39, 95, 296), (190, 297, 88, 32), (65, 193, 297, 190), (38, 94, 308, 307), (194, 298, 129, 37), (66, 197, 298, 194), (197, 20, 112, 298), (198, 299, 128, 36), (67, 201, 299, 198), (201, 35, 91, 299), (202, 300, 89, 33), (68, 205, 300, 202), (205, 34, 90, 300), (206, 301, 81, 25), (69, 209, 301, 206), (209, 28, 120, 301), (210, 302, 80, 24), (70, 213, 302, 210), (213, 4, 302), (214, 303, 75, 19), (71, 217, 303, 214), (217, 25, 81, 303), (218, 304, 4), (72, 221, 304, 218), (221, 23, 79, 304), (222, 305, 121, 29), (73, 225, 305, 222), (225, 20, 76, 305), (312, 306, 307, 311), (310, 309, 306, 312), (311, 307, 308, 313), (132, 14, 309, 310), (94, 297, 313, 308), (14, 130, 306, 309), (297, 193, 311, 313), (250, 132, 310, 312)])
me_cube_005.polygons.foreach_set('material_index', [0, 1, 0, 0, 0, 0, 0, 0, 0, 0, 0, 0, 0, 0, 1, 0, 0, 0, 0, 0, 0, 0, 0, 0, 0, 0, 0, 0, 0, 0, 0, 0, 0, 0, 0, 1, 0, 0, 0, 0, 0, 0, 0, 0, 0, 0, 0, 0, 0, 0, 0, 0, 0, 0, 0, 0, 0, 0, 0, 0, 0, 0, 0, 0, 0, 0, 0, 0, 0, 0, 0, 0, 0, 0, 1, 0, 0, 0, 0, 0, 0, 0, 0, 0, 0, 0, 0, 0, 0, 0, 0, 0, 0, 0, 0, 1, 0, 0, 0, 0, 0, 0, 0, 0, 0, 0, 0, 0, 0, 0, 0, 0, 0, 0, 0, 0, 0, 0, 0, 0, 0, 0, 0, 0, 0, 0, 0, 0, 0, 0, 0, 0, 0, 0, 0, 1, 1, 0, 1, 1, 0, 0, 0, 0, 1, 1, 0, 1, 1, 0, 0, 0, 0, 0, 0, 0, 0, 0, 0, 0, 0, 0, 1, 1, 0, 1, 1, 0, 0, 0, 0, 1, 1, 0, 1, 1, 0, 0, 0, 0, 0, 0, 0, 0, 0, 0, 0, 0, 0, 0, 0, 0, 0, 0, 0, 0, 0, 0, 0, 0, 0, 0, 0, 0, 0, 0, 0, 0, 0, 0, 0, 0, 1, 0, 0, 0, 0, 0, 0, 0, 0, 0, 0, 0, 0, 0, 0, 0, 0, 0, 0, 0, 0, 0, 0, 0, 0, 0, 0, 0, 0, 0, 0, 0, 0, 0, 0, 0, 0, 0, 0, 0, 0, 0, 0, 0, 0, 0, 0, 0, 0, 0, 0, 0, 0, 0, 0, 0, 0, 0, 0, 0, 0, 0, 0, 1, 0, 0, 0, 0, 0, 0, 0, 0, 0, 0, 0, 0, 0, 0, 0, 0, 0, 0, 0, 0, 0, 0, 0, 0, 0, 0, 0, 0, 0, 0, 0, 0, 0, 0, 0, 0, 0, 0, 1, 0, 0, 0, 0, 0, 0, 0, 0, 0, 0, 0, 0, 0])
me_cube_005.materials.append(mat_material)
me_cube_005.materials.append(mat_material_014)
me_cube_005.use_remesh_preserve_volume = False
me_cube_005.use_remesh_preserve_attributes = False
me_cube_005.use_mirror_vertex_groups = False
me_cube_005.update()
me_cube_004 = bpy.data.meshes.new('Cube.004')
me_cube_004.from_pydata([(-1.101, -0.4081, -1.0), (-1.101, -0.4081, 1.0), (-0.8271, 1.401, -1.0), (-0.8271, 1.401, 1.0), (1.0, 0.907, 1.702e-09), (-0.9998, 0.04192, -1.0), (-1.101, -0.4081, 0.0), (-0.9998, 0.04192, 1.0), (-0.8271, 1.401, 0.0), (0.03555, 0.0543, -1.0), (0.03555, 0.0543, 1.0), (-0.04983, -1.613, -1.167), (-0.04549, -1.656, 1.0), (0.0, -0.2088, 1.0), (-0.03663, -0.3079, -1.039), (-0.04549, -1.656, 0.0), (0.03555, 0.0543, 0.0), (-0.9998, 0.04192, 0.0), (-1.027, -0.2111, -1.0), (-1.101, -0.4081, 0.5), (-0.9515, 0.7607, 1.0), (-0.8271, 1.401, -0.5), (-0.3748, 0.7391, -1.0), (0.5, 0.2674, 0.9349), (0.5, -0.4144, -0.9512), (-0.6491, -1.07, 1.0), (-0.9515, 0.7607, -1.0), (-1.101, -0.4081, -0.5), (-1.027, -0.2111, 1.0), (-0.8271, 1.401, 0.5), (0.5, 0.2674, -0.9349), (-0.3748, 0.7391, 1.0), (-0.6491, -1.07, -1.0), (0.5, -0.4144, 0.9512), (-0.001524, -0.6447, 1.0), (0.00147, 0.01496, 1.0), (0.5, -0.02064, 0.9326), (-0.5001, -0.01397, 1.0), (-0.03778, -0.637, -1.007), (-0.01728, -0.063, -1.09), (-0.5001, -0.01397, -1.0), (0.5, -0.02064, -0.9326), (-0.6491, -1.07, 0.0), (0.5, -0.4144, 2.883e-10), (-0.0456, -1.655, -0.5046), (-0.04549, -1.656, 0.5), (0.5, 0.2674, 0.0), (-0.3748, 0.7391, 0.0), (0.03555, 0.0543, -0.5), (0.03555, 0.0543, 0.5), (-0.9515, 0.7607, 0.0), (-1.027, -0.2111, 0.0), (-0.9998, 0.04192, -0.5), (-0.9998, 0.04192, 0.5), (-1.027, -0.2111, 0.5), (-1.027, -0.2111, -0.5), (-0.9515, 0.7607, -0.5), (-0.3748, 0.7391, 0.5), (-0.3748, 0.7391, -0.5), (0.5, 0.2674, -0.4922), (0.5, -0.4144, 0.477), (0.5, -0.4144, -0.477), (-0.6491, -1.07, -0.5), (0.5, 0.1038, -0.9426), (-0.4656, 0.3943, -1.0), (-0.5415, -0.5775, -1.0), (-0.4656, 0.3943, 1.0), (0.5, 0.1038, 0.9426), (0.5, -0.2763, 0.9368), (-0.5415, -0.5775, 1.0), (0.5, -0.2763, -0.9368), (-0.6491, -1.07, 0.5), (0.5, 0.2674, 0.4922), (-0.9515, 0.7607, 0.5), (-1.059, -0.3196, -1.0), (-1.101, -0.4081, 0.75), (-0.8983, 1.095, 1.0), (-0.8271, 1.401, -0.75), (-0.6009, 1.07, -1.0), (0.75, 0.4781, 0.4608), (0.75, 0.235, -0.3059), (-0.8752, -0.7391, 1.0), (-0.9855, 0.4068, -1.0), (-1.101, -0.4081, -0.25), (-1.007, -0.08846, 1.0), (-0.8271, 1.401, 0.25), (0.25, 0.1118, -1.0), (-0.1486, 0.2019, 1.0), (-0.4229, -1.401, -1.0), (0.25, -1.05, 1.0), (-0.03039, -1.291, 1.0), (0.0, -0.05948, 1.0), (0.75, 0.3882, 0.4036), (-0.2502, -0.04192, 1.0), (-0.05958, -1.125, -1.036), (-0.0246, -0.1506, -1.059), (-0.7499, 0.01397, -1.0), (0.25, -0.1694, -1.0), (-0.8752, -0.7391, 0.0), (0.25, -1.05, 0.0), (-0.04771, -1.634, -0.8407), (-0.04549, -1.656, 0.25), (0.75, 0.4902, 2.912e-09), (-0.1486, 0.2019, 0.0), (0.03555, 0.0543, -0.75), (0.03555, 0.0543, 0.25), (-0.8983, 1.095, 0.0), (-1.007, -0.08846, 0.0), (-0.9998, 0.04192, -0.75), (-0.9998, 0.04192, 0.25), (-1.007, -0.08846, -1.0), (-1.101, -0.4081, 0.25), (-0.9855, 0.4068, 1.0), (-0.8271, 1.401, -0.25), (-0.1486, 0.2019, -1.0), (0.25, 0.1118, 1.0), (0.25, -1.05, -1.0), (-0.4229, -1.401, 1.0), (-0.8983, 1.095, -1.0), (-1.101, -0.4081, -0.75), (-1.059, -0.3196, 1.0), (-0.8271, 1.401, 0.75), (0.75, 0.4781, -0.4608), (-0.6009, 1.07, 1.0), (-0.8752, -0.7391, -1.0), (0.75, 0.235, 0.3059), (0.0, -0.4133, 1.0), (0.02278, -0.01795, 1.0), (0.25, -0.1694, 1.0), (-0.7499, 0.01397, 1.0), (-0.03663, -0.4622, -1.011), (0.01398, -0.04835, -1.173), (-0.2256, -0.1818, -0.9837), (0.75, 0.3882, -0.4036), (-0.4229, -1.401, 0.0), (0.75, 0.2478, 4.597e-09), (-0.04549, -1.656, -0.25), (-0.04549, -1.656, 0.75), (0.25, 0.1118, 0.0), (-0.6009, 1.07, 0.0), (0.03555, 0.0543, -0.25), (0.03555, 0.0543, 0.75), (-0.9855, 0.4068, 0.0), (-1.059, -0.3196, 0.0), (-0.9998, 0.04192, -0.25), (-0.9998, 0.04192, 0.75), (-1.007, -0.08846, 0.5), (-1.059, -0.3196, 0.5), (-1.027, -0.2111, 0.25), (-1.027, -0.2111, 0.75), (-1.007, -0.08846, -0.5), (-1.059, -0.3196, -0.5), (-1.027, -0.2111, -0.75), (-1.027, -0.2111, -0.25), (-0.8983, 1.095, -0.5), (-0.9855, 0.4068, -0.5), (-0.9515, 0.7607, -0.75), (-0.9515, 0.7607, -0.25), (-0.1486, 0.2019, 0.5), (-0.6009, 1.07, 0.5), (-0.3748, 0.7391, 0.25), (-0.3748, 0.7391, 0.75), (-0.1486, 0.2019, -0.5), (-0.6009, 1.07, -0.5), (-0.3748, 0.7391, -0.75), (-0.3748, 0.7391, -0.25), (0.75, 0.4872, -0.2553), (0.25, 0.1118, -0.5), (0.5, 0.2674, -0.7198), (0.5, 0.2674, -0.25), (0.25, -1.05, 0.5), (0.75, 0.2446, 0.153), (0.5, -0.4144, 0.2389), (0.5, -0.4144, 0.7138), (0.25, -1.05, -0.5), (0.75, 0.2446, -0.153), (0.5, -0.4144, -0.7138), (0.5, -0.4144, -0.2389), (-0.8752, -0.7391, -0.5), (-0.4229, -1.401, -0.5), (-0.6491, -1.07, -0.75), (-0.6491, -1.07, -0.25), (0.5, 0.03017, -0.9487), (0.5, 0.1856, -0.9372), (0.25, -0.0388, -1.0), (0.75, 0.4154, -0.4209), (-0.4902, 0.1946, -1.0), (-0.4268, 0.578, -1.0), (-0.7085, 0.5775, -1.0), (-0.2145, 0.04163, -0.9297), (-0.5874, -0.8365, -1.0), (-0.5122, -0.3007, -1.0), (-0.7844, -0.3943, -1.0), (-0.2621, -0.7246, -0.9154), (-0.4902, 0.1946, 1.0), (-0.4268, 0.578, 1.0), (-0.2226, 0.1233, 1.0), (-0.7085, 0.5775, 1.0), (0.5, 0.03017, 0.9487), (0.5, 0.1856, 0.9372), (0.75, 0.4154, 0.4209), (0.25, -0.0388, 1.0), (0.5, -0.3146, 0.9124), (0.5, -0.1387, 0.9266), (0.75, 0.3112, 0.3545), (0.25, -0.5911, 1.0), (-0.5874, -0.8365, 1.0), (-0.5122, -0.3007, 1.0), (-0.2985, -0.7607, 1.0), (-0.7844, -0.3943, 1.0), (0.5, -0.3146, -0.9124), (0.5, -0.1387, -0.9266), (0.25, -0.5911, -1.0), (0.75, 0.3112, -0.3545), (-0.8752, -0.7391, 0.5), (-0.4229, -1.401, 0.5), (-0.6491, -1.07, 0.25), (-0.6491, -1.07, 0.75), (0.75, 0.4872, 0.2553), (0.25, 0.1118, 0.5), (0.5, 0.2674, 0.25), (0.5, 0.2674, 0.7198), (-0.8983, 1.095, 0.5), (-0.9855, 0.4068, 0.5), (-0.9515, 0.7607, 0.25), (-0.9515, 0.7607, 0.75), (-0.9855, 0.4068, 0.75), (-0.9855, 0.4068, 0.25), (-0.8983, 1.095, 0.25), (0.25, 0.1118, 0.75), (0.25, 0.1118, 0.25), (0.75, 0.4894, 0.1339), (-0.4229, -1.401, 0.75), (-0.4229, -1.401, 0.25), (-0.8752, -0.7391, 0.25), (0.75, 0.3553, -0.3826), (0.25, -0.3592, -1.0), (0.25, -0.79, -1.0), (-0.7598, -0.1946, 1.0), (-0.2645, -0.4068, 1.0), (-0.3517, -1.139, 1.0), (0.25, -0.3592, 1.0), (0.75, 0.3553, 0.3826), (0.75, 0.2807, 0.3351), (0.25, 0.02647, 1.0), (0.75, 0.4286, 0.4293), (0.75, 0.402, 0.4123), (-0.6626, 0.8365, 1.0), (-0.1911, 0.1727, 1.0), (-0.2425, 0.05591, 1.0), (-0.2364, -0.4574, -0.952), (-0.7598, -0.1946, -1.0), (-0.8232, -0.578, -1.0), (-0.1909, 0.1707, -0.8848), (-0.6626, 0.8365, -1.0), (-0.7378, 0.3007, -1.0), (0.75, 0.4286, -0.4293), (0.25, 0.02647, -1.0), (0.25, -0.1041, -1.0), (-0.4229, -1.401, -0.25), (-0.4229, -1.401, -0.75), (-0.8752, -0.7391, -0.75), (0.75, 0.247, -0.07648), (0.75, 0.2406, -0.2294), (0.25, -1.05, -0.75), (0.75, 0.2406, 0.2294), (0.75, 0.247, 0.07648), (0.25, -1.05, 0.25), (0.25, 0.1118, -0.25), (0.25, 0.1118, -0.75), (0.75, 0.4834, -0.3644), (-0.6009, 1.07, -0.25), (-0.6009, 1.07, -0.75), (-0.1486, 0.2019, -0.75), (-0.6009, 1.07, 0.75), (-0.6009, 1.07, 0.25), (-0.1486, 0.2019, 0.25), (-0.9855, 0.4068, -0.25), (-0.9855, 0.4068, -0.75), (-0.8983, 1.095, -0.75), (-1.059, -0.3196, -0.25), (-1.059, -0.3196, -0.75), (-1.007, -0.08846, -0.75), (-1.059, -0.3196, 0.75), (-1.059, -0.3196, 0.25), (-1.007, -0.08846, 0.25), (-1.007, -0.08846, 0.75), (-1.007, -0.08846, -0.25), (-0.8983, 1.095, -0.25), (-0.1486, 0.2019, 0.75), (-0.1486, 0.2019, -0.25), (0.75, 0.4894, -0.1339), (0.25, -1.05, 0.75), (0.25, -1.05, -0.25), (-0.8752, -0.7391, -0.25), (0.75, 0.402, -0.4123), (-0.2252, -0.06873, -0.9735), (-0.3022, -1.01, -1.176), (-0.7378, 0.3007, 1.0), (0.25, -0.1041, 1.0), (0.25, -0.79, 1.0), (-0.8232, -0.578, 1.0), (0.75, 0.2807, -0.3351), (-0.8752, -0.7391, 0.75), (0.75, 0.4834, 0.3644), (-0.8983, 1.095, 0.75), (-0.08525, -0.5272, -2.997), (-0.08591, -0.6268, -2.997), (-0.09833, -0.9047, -2.997), (-0.08525, -0.4393, -2.997), (-0.1929, -0.3675, -2.997), (-0.2137, -0.6767, -2.997), (-0.199, -0.5245, -2.997), (-0.2365, -0.8395, -2.997)], [], [(305, 76, 3, 121), (304, 79, 4), (303, 81, 1, 75), (302, 4, 80), (301, 120, 1, 81), (300, 90, 12, 89), (299, 91, 13, 128), (298, 112, 7, 129), (297, 94, 11, 88), (296, 95, 14, 132), (295, 4, 133), (294, 98, 6, 83), (293, 99, 15, 136), (292, 89, 12, 137), (291, 102, 4), (290, 103, 16, 140), (289, 87, 10, 141), (288, 106, 8, 113), (287, 107, 17, 144), (286, 84, 7, 145), (285, 146, 53, 109), (284, 147, 54, 148), (283, 120, 28, 149), (282, 150, 52, 108), (281, 151, 55, 152), (280, 143, 51, 153), (279, 154, 21, 77), (278, 155, 56, 156), (277, 142, 50, 157), (276, 158, 49, 105), (275, 159, 57, 160), (274, 123, 31, 161), (273, 162, 48, 104), (272, 163, 58, 164), (271, 139, 47, 165), (270, 166, 4), (269, 167, 59, 168), (268, 138, 46, 169), (267, 170, 45, 101), (266, 171, 60, 172), (265, 125, 33, 173), (264, 174, 44, 100), (263, 175, 61, 176), (262, 135, 43, 177), (261, 178, 27, 119), (260, 179, 62, 180), (259, 134, 42, 181), (258, 182, 41, 97), (257, 183, 63, 184), (256, 4, 185), (255, 186, 40, 96), (254, 187, 64, 188), (253, 131, 39, 189), (252, 190, 32, 124), (251, 191, 65, 192), (193, 250, 312, 311), (249, 194, 37, 93), (248, 195, 66, 196), (247, 76, 20, 197), (246, 198, 36, 92), (245, 199, 67, 200), (244, 127, 35, 201), (243, 202, 33, 125), (242, 203, 68, 204), (241, 126, 34, 205), (240, 206, 25, 117), (239, 207, 69, 208), (238, 84, 28, 209), (237, 210, 24, 116), (236, 211, 70, 212), (235, 4, 213), (234, 214, 19, 111), (233, 215, 71, 216), (232, 117, 25, 217), (231, 218, 4), (230, 219, 72, 220), (229, 115, 23, 221), (228, 222, 29, 85), (227, 223, 73, 224), (226, 112, 20, 225), (223, 226, 225, 73), (53, 145, 226, 223), (145, 7, 112, 226), (142, 227, 224, 50), (17, 109, 227, 142), (109, 53, 223, 227), (106, 228, 85, 8), (50, 224, 228, 106), (224, 73, 222, 228), (219, 229, 221, 72), (49, 141, 229, 219), (141, 10, 115, 229), (138, 230, 220, 46), (16, 105, 230, 138), (105, 49, 219, 230), (102, 231, 4), (46, 220, 231, 102), (220, 72, 218, 231), (215, 232, 217, 71), (45, 137, 232, 215), (137, 12, 117, 232), (134, 233, 216, 42), (15, 101, 233, 134), (101, 45, 215, 233), (98, 234, 111, 6), (42, 216, 234, 98), (216, 71, 214, 234), (211, 235, 213, 70), (41, 133, 235, 211), (133, 4, 235), (130, 236, 212, 38), (14, 97, 236, 130), (97, 41, 211, 236), (94, 237, 116, 11), (38, 212, 237, 94), (212, 70, 210, 237), (207, 238, 209, 69), (37, 129, 238, 207), (129, 7, 84, 238), (126, 239, 208, 34), (13, 93, 239, 126), (93, 37, 207, 239), (90, 240, 117, 12), (34, 208, 240, 90), (208, 69, 206, 240), (203, 241, 205, 68), (36, 128, 241, 203), (128, 13, 126, 241), (4, 242, 204), (4, 92, 242), (92, 36, 203, 242), (4, 243, 125), (4, 204, 243), (204, 68, 202, 243), (199, 244, 201, 67), (23, 115, 244, 199), (115, 10, 127, 244), (4, 245, 200), (4, 79, 245), (79, 23, 199, 245), (4, 246, 92), (4, 200, 246), (200, 67, 198, 246), (195, 247, 197, 66), (31, 123, 247, 195), (123, 3, 76, 247), (127, 248, 196, 35), (10, 87, 248, 127), (87, 31, 195, 248), (91, 249, 93, 13), (35, 196, 249, 91), (196, 66, 194, 249), (191, 250, 193, 65), (40, 132, 250, 191), (130, 38, 307, 306), (110, 251, 192, 18), (5, 96, 251, 110), (96, 40, 191, 251), (74, 252, 124, 0), (18, 192, 252, 74), (192, 65, 190, 252), (187, 253, 189, 64), (22, 114, 253, 187), (114, 9, 131, 253), (118, 254, 188, 26), (2, 78, 254, 118), (78, 22, 187, 254), (82, 255, 96, 5), (26, 188, 255, 82), (188, 64, 186, 255), (183, 256, 185, 63), (30, 122, 256, 183), (122, 4, 256), (131, 257, 184, 39), (9, 86, 257, 131), (86, 30, 183, 257), (95, 258, 97, 14), (39, 184, 258, 95), (184, 63, 182, 258), (179, 259, 181, 62), (44, 136, 259, 179), (136, 15, 134, 259), (88, 260, 180, 32), (11, 100, 260, 88), (100, 44, 179, 260), (124, 261, 119, 0), (32, 180, 261, 124), (180, 62, 178, 261), (175, 262, 177, 61), (4, 262, 175), (4, 135, 262), (80, 263, 176, 24), (4, 263, 80), (4, 175, 263), (116, 264, 100, 11), (24, 176, 264, 116), (176, 61, 174, 264), (171, 265, 173, 60), (4, 265, 171), (4, 125, 265), (135, 266, 172, 43), (4, 266, 135), (4, 171, 266), (99, 267, 101, 15), (43, 172, 267, 99), (172, 60, 170, 267), (167, 268, 169, 59), (48, 140, 268, 167), (140, 16, 138, 268), (86, 269, 168, 30), (9, 104, 269, 86), (104, 48, 167, 269), (122, 270, 4), (30, 168, 270, 122), (168, 59, 166, 270), (163, 271, 165, 58), (21, 113, 271, 163), (113, 8, 139, 271), (78, 272, 164, 22), (2, 77, 272, 78), (77, 21, 163, 272), (114, 273, 104, 9), (22, 164, 273, 114), (164, 58, 162, 273), (159, 274, 161, 57), (29, 121, 274, 159), (121, 3, 123, 274), (139, 275, 160, 47), (8, 85, 275, 139), (85, 29, 159, 275), (103, 276, 105, 16), (47, 160, 276, 103), (160, 57, 158, 276), (155, 277, 157, 56), (52, 144, 277, 155), (144, 17, 142, 277), (82, 278, 156, 26), (5, 108, 278, 82), (108, 52, 155, 278), (118, 279, 77, 2), (26, 156, 279, 118), (156, 56, 154, 279), (151, 280, 153, 55), (27, 83, 280, 151), (83, 6, 143, 280), (74, 281, 152, 18), (0, 119, 281, 74), (119, 27, 151, 281), (110, 282, 108, 5), (18, 152, 282, 110), (152, 55, 150, 282), (147, 283, 149, 54), (19, 75, 283, 147), (75, 1, 120, 283), (143, 284, 148, 51), (6, 111, 284, 143), (111, 19, 147, 284), (107, 285, 109, 17), (51, 148, 285, 107), (148, 54, 146, 285), (146, 286, 145, 53), (54, 149, 286, 146), (149, 28, 84, 286), (150, 287, 144, 52), (55, 153, 287, 150), (153, 51, 107, 287), (154, 288, 113, 21), (56, 157, 288, 154), (157, 50, 106, 288), (158, 289, 141, 49), (57, 161, 289, 158), (161, 31, 87, 289), (162, 290, 140, 48), (58, 165, 290, 162), (165, 47, 103, 290), (166, 291, 4), (59, 169, 291, 166), (169, 46, 102, 291), (170, 292, 137, 45), (60, 173, 292, 170), (173, 33, 89, 292), (174, 293, 136, 44), (61, 177, 293, 174), (177, 43, 99, 293), (178, 294, 83, 27), (62, 181, 294, 178), (181, 42, 98, 294), (182, 295, 133, 41), (63, 185, 295, 182), (185, 4, 295), (186, 296, 132, 40), (64, 189, 296, 186), (189, 39, 95, 296), (190, 297, 88, 32), (65, 193, 297, 190), (38, 94, 308, 307), (194, 298, 129, 37), (66, 197, 298, 194), (197, 20, 112, 298), (198, 299, 128, 36), (67, 201, 299, 198), (201, 35, 91, 299), (202, 300, 89, 33), (68, 205, 300, 202), (205, 34, 90, 300), (206, 301, 81, 25), (69, 209, 301, 206), (209, 28, 120, 301), (210, 302, 80, 24), (70, 213, 302, 210), (213, 4, 302), (214, 303, 75, 19), (71, 217, 303, 214), (217, 25, 81, 303), (218, 304, 4), (72, 221, 304, 218), (221, 23, 79, 304), (222, 305, 121, 29), (73, 225, 305, 222), (225, 20, 76, 305), (312, 306, 307, 311), (310, 309, 306, 312), (311, 307, 308, 313), (132, 14, 309, 310), (94, 297, 313, 308), (14, 130, 306, 309), (297, 193, 311, 313), (250, 132, 310, 312)])
me_cube_004.polygons.foreach_set('material_index', [0, 1, 0, 0, 0, 0, 0, 0, 0, 0, 0, 0, 0, 0, 1, 0, 0, 0, 0, 0, 0, 0, 0, 0, 0, 0, 0, 0, 0, 0, 0, 0, 0, 0, 0, 1, 0, 0, 0, 0, 0, 0, 0, 0, 0, 0, 0, 0, 0, 0, 0, 0, 0, 0, 0, 0, 0, 0, 0, 0, 0, 0, 0, 0, 0, 0, 0, 0, 0, 0, 0, 0, 0, 0, 1, 0, 0, 0, 0, 0, 0, 0, 0, 0, 0, 0, 0, 0, 0, 0, 0, 0, 0, 0, 0, 1, 0, 0, 0, 0, 0, 0, 0, 0, 0, 0, 0, 0, 0, 0, 0, 0, 0, 0, 0, 0, 0, 0, 0, 0, 0, 0, 0, 0, 0, 0, 0, 0, 0, 0, 0, 0, 0, 0, 0, 1, 1, 0, 1, 1, 0, 0, 0, 0, 1, 1, 0, 1, 1, 0, 0, 0, 0, 0, 0, 0, 0, 0, 0, 0, 0, 0, 1, 1, 0, 1, 1, 0, 0, 0, 0, 1, 1, 0, 1, 1, 0, 0, 0, 0, 0, 0, 0, 0, 0, 0, 0, 0, 0, 0, 0, 0, 0, 0, 0, 0, 0, 0, 0, 0, 0, 0, 0, 0, 0, 0, 0, 0, 0, 0, 0, 0, 1, 0, 0, 0, 0, 0, 0, 0, 0, 0, 0, 0, 0, 0, 0, 0, 0, 0, 0, 0, 0, 0, 0, 0, 0, 0, 0, 0, 0, 0, 0, 0, 0, 0, 0, 0, 0, 0, 0, 0, 0, 0, 0, 0, 0, 0, 0, 0, 0, 0, 0, 0, 0, 0, 0, 0, 0, 0, 0, 0, 0, 0, 0, 1, 0, 0, 0, 0, 0, 0, 0, 0, 0, 0, 0, 0, 0, 0, 0, 0, 0, 0, 0, 0, 0, 0, 0, 0, 0, 0, 0, 0, 0, 0, 0, 0, 0, 0, 0, 0, 0, 0, 1, 0, 0, 0, 0, 0, 0, 0, 0, 0, 0, 0, 0, 0])
me_cube_004.materials.append(mat_material_016)
me_cube_004.materials.append(mat_material_015)
me_cube_004.use_remesh_preserve_volume = False
me_cube_004.use_remesh_preserve_attributes = False
me_cube_004.use_mirror_vertex_groups = False
me_cube_004.update()
me_plane = bpy.data.meshes.new('Plane')
me_plane.from_pydata([(0.2138, -0.7516, -2.425), (-0.7989, 0.6351, -2.425), (1.227, 0.6351, -2.425), (-0.7989, 0.6351, 1.401), (0.2138, -0.7516, 1.401), (1.227, 0.6351, 1.401), (-0.3249, 0.4188, 4.692), (0.2138, -0.3189, 4.692), (0.7525, 0.4188, 4.692), (-0.3249, 0.8701, 5.234), (0.2138, 0.1325, 5.234), (0.7525, 0.8701, 5.234), (-0.2926, -0.05826, -2.425), (0.2138, 0.6351, -2.425), (0.7201, -0.05826, -2.425), (-0.03939, -0.4049, -2.425), (-0.2926, 0.6351, -2.425), (0.9733, 0.2884, -2.425), (-0.5457, 0.2884, -2.425), (0.7201, 0.6351, -2.425), (0.467, -0.4049, -2.425), (0.467, 0.2884, -2.425), (0.2138, -0.05826, -2.425), (-0.03939, 0.2884, -2.425), (-0.5457, 0.2884, 0.413), (-0.2926, -0.05826, 0.413), (0.7201, 0.6351, 0.413), (0.2138, 0.6351, 0.413), (0.467, -0.4049, 0.413), (0.7201, -0.05826, 0.413), (0.467, 0.2884, 0.413), (0.2138, -0.05826, 0.413), (-0.03939, 0.2884, 0.413), (-0.03939, -0.4049, 0.413), (-0.2926, 0.6351, 0.413), (0.9733, 0.2884, 0.413), (-0.2926, -0.05826, 1.401), (0.2138, 0.6351, 1.401), (0.7201, -0.05826, 1.401), (-0.05557, 0.04992, 4.692), (0.2138, 0.4188, 4.692), (0.4831, 0.04992, 4.692), (-0.2926, -0.05826, 1.401), (0.2138, -0.7516, 1.401), (0.2138, 0.6351, 1.401), (-0.7989, 0.6351, 1.401), (0.7201, -0.05826, 1.401), (1.227, 0.6351, 1.401), (-0.05557, 0.04992, 4.692), (0.2138, -0.3189, 4.692), (0.2138, 0.4188, 4.692), (-0.3249, 0.4188, 4.692), (0.4831, 0.04992, 4.692), (0.7525, 0.4188, 4.692), (0.9895, 0.5269, 3.328), (0.2138, -0.5353, 3.328), (-0.5619, 0.5269, 3.328), (-0.4844, -0.1458, 3.328), (0.2138, 0.8102, 3.328), (0.9119, -0.1458, 3.328), (-0.03939, -0.4049, 1.401), (-0.2926, 0.6351, 1.401), (0.9733, 0.2884, 1.401), (0.07911, -0.1345, 4.692), (-0.05557, 0.4188, 4.692), (0.6178, 0.2343, 4.692), (0.871, 0.4728, 3.892), (0.2138, -0.6434, 2.763), (-0.4434, 0.4728, 3.892), (-0.5457, 0.2884, 1.401), (0.7201, 0.6351, 1.401), (0.467, -0.4049, 1.401), (-0.1902, 0.2343, 4.692), (0.4831, 0.4188, 4.692), (0.3485, -0.1345, 4.692), (1.108, 0.581, 2.763), (0.2138, -0.4271, 3.892), (-0.6804, 0.581, 2.763), (-0.3777, -0.09712, 4.344), (-0.591, -0.1945, 2.312), (-0.8334, 0.3322, 3.328), (-0.1353, -0.6238, 3.328), (0.2138, 0.7128, 4.344), (0.2138, 0.9075, 2.312), (0.9119, 0.8102, 3.328), (-0.4844, 0.8102, 3.328), (0.8053, -0.09712, 4.344), (1.019, -0.1945, 2.312), (0.5629, -0.6238, 3.328), (1.261, 0.3322, 3.328), (1.421, 0.3565, 2.312), (0.6162, -0.7455, 2.312), (0.5095, -0.5021, 4.344), (-0.591, 0.9075, 2.312), (1.019, 0.9075, 2.312), (0.8053, 0.7128, 4.344), (-0.1886, -0.7455, 2.312), (-0.9934, 0.3565, 2.312), (-0.6735, 0.3079, 4.344), (-0.08196, -0.5021, 4.344), (-0.3777, 0.7128, 4.344), (1.101, 0.3079, 4.344), (-0.6095, 0.2981, -2.544), (-0.3351, -0.07765, -2.544), (0.7626, 0.6739, -2.544), (0.2138, 0.6739, -2.544), (0.4882, -0.4534, -2.544), (0.7626, -0.07765, -2.544), (1.063, 0.9483, 0.532), (1.037, 0.2981, -2.544), (1.488, 0.3667, 0.532), (0.2138, 0.9483, 0.532), (-0.06063, -0.4534, -2.544), (-0.3351, 0.6739, -2.544), (-0.6357, 0.9483, 0.532), (-1.06, 0.3667, 0.532), (-0.211, -0.7965, 0.532), (-0.6357, -0.2149, 0.532), (1.063, -0.2149, 0.532), (0.6385, -0.7965, 0.532), (-0.5457, 0.2884, -2.34), (-0.2926, -0.05826, -2.34), (0.7201, 0.6351, -2.34), (0.2138, 0.6351, -2.34), (0.467, -0.4049, -2.34), (0.7201, -0.05826, -2.34), (0.467, 0.2884, -2.34), (0.2138, -0.05826, -2.34), (-0.03939, 0.2884, -2.34), (-0.03939, -0.4049, -2.34), (-0.2926, 0.6351, -2.34), (0.9733, 0.2884, -2.34), (-0.6095, 0.2981, -2.544), (-0.3351, -0.07765, -2.544), (0.7626, 0.6739, -2.544), (0.2138, 0.6739, -2.544), (0.4882, -0.4534, -2.544), (0.7626, -0.07765, -2.544), (1.063, 0.9483, 0.532), (1.037, 0.2981, -2.544), (1.488, 0.3667, 0.532), (0.2138, 0.9483, 0.532), (-0.06063, -0.4534, -2.544), (-0.3351, 0.6739, -2.544), (-0.6357, 0.9483, 0.532), (-1.06, 0.3667, 0.532), (-0.211, -0.7965, 0.532), (-0.6357, -0.2149, 0.532), (1.063, -0.2149, 0.532), (0.6385, -0.7965, 0.532), (-0.518, 0.1729, -2.544), (-0.4265, 0.04761, -2.544), (0.5797, 0.6739, -2.544), (0.3967, 0.6739, -2.544), (0.5797, -0.3282, -2.544), (0.6712, -0.2029, -2.544), (0.9631, 0.8569, -0.4933), (0.8629, 0.7654, -1.519), (1.187, 0.321, -1.519), (1.338, 0.3439, -0.4933), (0.2138, 0.7654, -1.519), (0.2138, 0.8569, -0.4933), (-0.2436, -0.2029, -2.544), (-0.1521, -0.3282, -2.544), (0.03084, 0.6739, -2.544), (-0.1521, 0.6739, -2.544), (0.8541, 0.04761, -2.544), (0.9456, 0.1729, -2.544), (-0.4353, 0.7654, -1.519), (-0.5355, 0.8569, -0.4933), (-0.7598, 0.321, -1.519), (-0.9101, 0.3439, -0.4933), (-0.1608, -0.6821, -0.4933), (-0.1107, -0.5678, -1.519), (-0.4353, -0.1234, -1.519), (-0.5355, -0.1691, -0.4933), (0.9631, -0.1691, -0.4933), (0.8629, -0.1234, -1.519), (0.5383, -0.5678, -1.519), (0.5884, -0.6821, -0.4933), (-0.9189, 0.1729, 0.532), (-0.7773, -0.021, 0.532), (0.7801, 0.9483, 0.532), (0.497, 0.9483, 0.532), (0.7801, -0.6026, 0.532), (0.9217, -0.4087, 0.532), (-0.4941, -0.4087, 0.532), (-0.3525, -0.6026, 0.532), (-0.06937, 0.9483, 0.532), (-0.3525, 0.9483, 0.532), (1.205, -0.021, 0.532), (1.346, 0.1729, 0.532), (0.7547, -0.2715, -1.519), (0.8382, -0.3401, -0.4933), (0.6465, -0.4196, -1.519), (0.7133, -0.5111, -0.4933), (-0.2189, -0.4196, -1.519), (-0.2857, -0.5111, -0.4933), (-0.3271, -0.2715, -1.519), (-0.4106, -0.3401, -0.4933), (-0.5434, 0.02474, -1.519), (-0.6604, 0.001866, -0.4933), (-0.6516, 0.1729, -1.519), (-0.7852, 0.1729, -0.4933), (-0.2189, 0.7654, -1.519), (-0.2857, 0.8569, -0.4933), (-0.002563, 0.7654, -1.519), (-0.03597, 0.8569, -0.4933), (0.4301, 0.7654, -1.519), (0.4635, 0.8569, -0.4933), (0.6465, 0.7654, -1.519), (0.7133, 0.8569, -0.4933), (1.079, 0.1729, -1.519), (1.213, 0.1729, -0.4933), (0.971, 0.02474, -1.519), (1.088, 0.001866, -0.4933), (0.8629, 0.7654, -1.519), (0.7626, 0.6739, -2.544), (-0.1521, 0.6739, -2.544), (-0.3351, 0.6739, -2.544), (-0.5355, 0.8569, -0.4933), (-0.6357, 0.9483, 0.532), (-0.3525, 0.9483, 0.532), (0.5797, 0.6739, -2.544), (0.3967, 0.6739, -2.544), (1.063, 0.9483, 0.532), (0.9631, 0.8569, -0.4933), (0.2138, 0.7654, -1.519), (0.2138, 0.8569, -0.4933), (0.03084, 0.6739, -2.544), (-0.4353, 0.7654, -1.519), (0.7801, 0.9483, 0.532), (0.497, 0.9483, 0.532), (-0.06937, 0.9483, 0.532), (-0.2857, 0.8569, -0.4933), (-0.2189, 0.7654, -1.519), (-0.03597, 0.8569, -0.4933), (-0.002563, 0.7654, -1.519), (0.4635, 0.8569, -0.4933), (0.4301, 0.7654, -1.519), (0.7133, 0.8569, -0.4933), (0.6465, 0.7654, -1.519), (1.492, 0.3777, -0.4054), (1.663, 0.4037, 0.7605), (-0.2023, -0.3865, -2.737), (-0.09827, -0.5289, -2.737), (1.046, 0.1833, -2.737), (1.15, 0.3257, -2.737), (-1.064, 0.3777, -0.4054), (-1.235, 0.4037, 0.7605), (-0.1552, -0.6589, -1.571), (0.6398, -0.789, -0.4054), (0.6968, -0.919, 0.7605), (-0.4302, -0.6985, 0.7605), (-0.2692, -0.919, 0.7605), (1.502, 0.1833, 0.7605), (-0.7224, 0.3257, -2.737), (-0.6184, 0.1833, -2.737), (-0.5143, 0.04085, -2.737), (0.5258, -0.5289, -2.737), (0.6299, -0.3865, -2.737), (0.7339, -0.244, -2.737), (1.321, 0.3517, -1.571), (-0.3063, -0.244, -2.737), (0.9419, 0.04085, -2.737), (-0.8933, 0.3517, -1.571), (-0.2122, -0.789, -0.4054), (-0.5243, -0.1536, -1.571), (-0.6382, -0.2056, -0.4054), (1.066, -0.2056, -0.4054), (0.9519, -0.1536, -1.571), (0.5828, -0.6589, -1.571), (-1.074, 0.1833, 0.7605), (-0.9132, -0.03717, 0.7605), (0.8578, -0.6985, 0.7605), (1.019, -0.4781, 0.7605), (-0.5912, -0.4781, 0.7605), (1.341, -0.03717, 0.7605), (0.9238, -0.4001, -0.4054), (0.8288, -0.322, -1.571), (0.7818, -0.5945, -0.4054), (0.7058, -0.4905, -1.571), (-0.3542, -0.5945, -0.4054), (-0.2783, -0.4905, -1.571), (-0.4962, -0.4001, -0.4054), (-0.4013, -0.322, -1.571), (-0.7802, -0.01117, -0.4054), (-0.6473, 0.01484, -1.571), (-0.9222, 0.1833, -0.4054), (-0.7703, 0.1833, -1.571), (1.35, 0.1833, -0.4054), (1.198, 0.1833, -1.571), (1.208, -0.01117, -0.4054), (1.075, 0.01484, -1.571), (0.9519, 0.857, -1.571), (0.8379, 0.753, -2.737), (-0.2023, 0.753, -2.737), (-0.4103, 0.753, -2.737), (-0.6382, 0.9611, -0.4054), (-0.7522, 1.065, 0.7605), (-0.4302, 1.065, 0.7605), (0.6299, 0.753, -2.737), (0.4218, 0.753, -2.737), (1.18, 1.065, 0.7605), (1.066, 0.9611, -0.4054), (0.2138, 0.857, -1.571), (0.2138, 0.9611, -0.4054), (0.005753, 0.753, -2.737), (-0.5243, 0.857, -1.571), (0.8578, 1.065, 0.7605), (0.5358, 1.065, 0.7605), (-0.1082, 1.065, 0.7605), (-0.3542, 0.9611, -0.4054), (-0.2783, 0.857, -1.571), (-0.07022, 0.9611, -0.4054), (-0.03223, 0.857, -1.571), (0.4978, 0.9611, -0.4054), (0.4598, 0.857, -1.571), (0.7818, 0.9611, -0.4054), (0.7058, 0.857, -1.571)], [], [(0, 15, 20), (5, 37, 44, 70, 47), (0, 20, 14, 17, 2, 5, 38, 4), (2, 19, 13, 16, 1, 3, 37, 5), (1, 18, 12, 15, 0, 4, 36, 3), (7, 41, 8, 11, 10), (38, 5, 47, 62, 46), (40, 8, 53, 73, 50), (10, 11, 9), (8, 40, 6, 9, 11), (6, 39, 7, 10, 9), (26, 27, 111, 108), (20, 15, 33, 28), (18, 24, 115, 102), (21, 23, 32, 30), (19, 17, 35, 26), (18, 1, 16), (29, 35, 110, 118), (21, 22, 23), (18, 16, 34, 24), (17, 19, 2), (24, 25, 117, 115), (23, 22, 31, 32), (34, 16, 113, 114), (22, 21, 30, 31), (27, 34, 114, 111), (28, 33, 129, 124), (30, 32, 128, 126), (35, 29, 125, 131), (27, 26, 122, 123), (26, 35, 131, 122), (24, 34, 130, 120), (34, 27, 123, 130), (25, 24, 120, 121), (32, 31, 127, 128), (33, 25, 121, 129), (31, 30, 126, 127), (29, 28, 124, 125), (8, 41, 52, 65, 53), (3, 36, 42, 69, 45), (37, 3, 45, 61, 44), (39, 6, 51, 72, 48), (6, 40, 50, 64, 51), (36, 4, 43, 60, 42), (4, 38, 46, 71, 43), (7, 39, 48, 63, 49), (41, 7, 49, 74, 52), (101, 66, 53, 65), (100, 68, 51, 64), (99, 76, 49, 63), (98, 78, 48, 72), (97, 79, 57, 80), (96, 67, 55, 81), (95, 82, 50, 73), (94, 83, 58, 84), (93, 77, 56, 85), (92, 86, 52, 74), (91, 87, 59, 88), (90, 75, 54, 89), (87, 90, 89, 59), (46, 62, 90, 87), (62, 47, 75, 90), (67, 91, 88, 55), (43, 71, 91, 67), (71, 46, 87, 91), (76, 92, 74, 49), (55, 88, 92, 76), (88, 59, 86, 92), (83, 93, 85, 58), (44, 61, 93, 83), (61, 45, 77, 93), (75, 94, 84, 54), (47, 70, 94, 75), (70, 44, 83, 94), (66, 95, 73, 53), (54, 84, 95, 66), (84, 58, 82, 95), (79, 96, 81, 57), (42, 60, 96, 79), (60, 43, 67, 96), (77, 97, 80, 56), (45, 69, 97, 77), (69, 42, 79, 97), (68, 98, 72, 51), (56, 80, 98, 68), (80, 57, 78, 98), (78, 99, 63, 48), (57, 81, 99, 78), (81, 55, 76, 99), (82, 100, 64, 50), (58, 85, 100, 82), (85, 56, 68, 100), (86, 101, 65, 52), (59, 89, 101, 86), (89, 54, 66, 101), (109, 107, 137, 166, 167, 139), (115, 117, 147, 181, 180, 145), (103, 102, 132, 150, 151, 133), (113, 105, 135, 164, 165, 143), (106, 119, 149, 179, 178, 136), (112, 103, 133, 162, 163, 142), (15, 12, 103, 112), (28, 29, 118, 119), (16, 13, 105, 113), (12, 18, 102, 103), (33, 15, 112, 116), (17, 14, 107, 109), (13, 19, 104, 105), (14, 20, 106, 107), (19, 26, 108, 104), (25, 33, 116, 117), (20, 28, 119, 106), (35, 17, 109, 110), (125, 126, 131), (125, 127, 126), (121, 120, 128), (128, 130, 123), (128, 120, 130), (126, 128, 123), (127, 121, 128), (131, 126, 122), (126, 123, 122), (124, 127, 125), (124, 129, 127), (129, 121, 127), (215, 176, 148, 190), (188, 189, 222, 233), (207, 161, 141, 188), (225, 231, 309, 303), (199, 175, 147, 186), (230, 219, 297, 308), (105, 104, 134, 152, 153, 135), (108, 111, 141, 183, 182, 138), (114, 113, 143, 168, 169, 144), (107, 106, 136, 154, 155, 137), (119, 118, 148, 185, 184, 149), (102, 115, 145, 171, 170, 132), (104, 108, 138, 156, 157, 134), (117, 116, 146, 187, 186, 147), (116, 112, 142, 173, 172, 146), (110, 109, 139, 158, 159, 140), (111, 114, 144, 189, 188, 141), (118, 110, 140, 191, 190, 148), (176, 193, 185, 148), (192, 193, 278, 279), (137, 155, 192, 177), (218, 229, 307, 296), (167, 166, 264, 246), (192, 194, 195, 193), (240, 226, 304, 318), (194, 178, 179, 195), (192, 155, 261, 279), (216, 241, 319, 294), (185, 193, 278, 275), (173, 196, 197, 172), (200, 201, 286, 287), (196, 198, 199, 197), (162, 133, 174, 198), (226, 225, 303, 304), (175, 201, 181, 147), (238, 240, 318, 316), (133, 151, 200, 174), (190, 191, 255, 277), (200, 151, 258, 287), (200, 202, 203, 201), (224, 223, 301, 302), (202, 170, 171, 203), (208, 209, 238, 239), (143, 165, 218, 219), (208, 153, 224, 239), (168, 204, 205, 169), (189, 144, 221, 222), (204, 206, 207, 205), (164, 135, 160, 206), (183, 209, 238, 232), (161, 209, 183, 141), (161, 207, 236, 228), (135, 153, 208, 160), (206, 160, 227, 237), (134, 157, 216, 217), (208, 210, 211, 209), (211, 156, 226, 240), (210, 157, 156, 211), (241, 239, 317, 319), (181, 201, 286, 273), (223, 217, 295, 301), (158, 212, 213, 159), (163, 162, 263, 244), (212, 214, 215, 213), (166, 137, 177, 214), (238, 228, 306, 316), (175, 199, 284, 268), (222, 221, 299, 300), (227, 239, 317, 305), (198, 174, 267, 285), (221, 220, 298, 299), (186, 187, 253, 276), (197, 199, 284, 282), (191, 140, 243, 255), (219, 218, 296, 297), (198, 196, 283, 285), (144, 169, 220, 221), (207, 188, 233, 236), (164, 206, 237, 229), (165, 164, 229, 218), (152, 134, 217, 223), (160, 208, 239, 227), (207, 206, 237, 236), (153, 152, 223, 224), (209, 161, 228, 238), (204, 168, 230, 235), (210, 208, 239, 241), (169, 205, 234, 220), (168, 143, 219, 230), (209, 211, 240, 238), (138, 182, 231, 225), (206, 204, 235, 237), (156, 138, 225, 226), (157, 210, 241, 216), (182, 183, 232, 231), (205, 207, 236, 234), (288, 248, 249, 272), (280, 251, 252, 274), (278, 280, 274, 275), (270, 279, 278, 269), (261, 260, 281, 279), (260, 259, 271, 281), (266, 282, 253, 254), (282, 284, 276, 253), (245, 244, 283, 250), (244, 263, 285, 283), (285, 267, 268, 284), (286, 288, 272, 273), (267, 287, 286, 268), (258, 257, 289, 287), (257, 256, 265, 289), (242, 290, 255, 243), (290, 292, 277, 255), (247, 246, 291, 262), (246, 264, 293, 291), (293, 270, 269, 292), (318, 304, 303, 309), (298, 312, 300, 299), (312, 314, 311, 300), (297, 296, 313, 308), (296, 307, 315, 313), (315, 305, 306, 314), (316, 318, 309, 310), (305, 317, 316, 306), (302, 301, 319, 317), (301, 295, 294, 319), (174, 200, 287, 267), (132, 170, 265, 256), (231, 232, 310, 309), (140, 159, 242, 243), (201, 175, 268, 286), (233, 222, 300, 311), (202, 200, 287, 289), (177, 192, 279, 270), (146, 172, 266, 254), (142, 163, 244, 245), (201, 203, 288, 286), (193, 176, 269, 278), (170, 202, 289, 265), (194, 192, 279, 281), (236, 233, 311, 314), (139, 167, 246, 247), (203, 171, 248, 288), (193, 195, 280, 278), (229, 237, 315, 307), (178, 194, 281, 271), (236, 237, 315, 314), (150, 132, 256, 257), (215, 190, 277, 292), (171, 145, 249, 248), (195, 179, 251, 280), (235, 230, 308, 313), (151, 150, 257, 258), (166, 214, 293, 264), (173, 142, 245, 250), (136, 178, 271, 259), (220, 234, 312, 298), (215, 214, 293, 292), (237, 235, 313, 315), (212, 158, 262, 291), (145, 180, 272, 249), (234, 236, 314, 312), (154, 136, 259, 260), (159, 213, 290, 242), (179, 149, 252, 251), (199, 186, 276, 284), (180, 181, 273, 272), (237, 227, 305, 315), (155, 154, 260, 261), (214, 212, 291, 293), (162, 198, 285, 263), (228, 236, 314, 306), (213, 215, 292, 290), (199, 198, 285, 284), (232, 238, 316, 310), (214, 177, 270, 293), (196, 173, 250, 283), (149, 184, 274, 252), (239, 224, 302, 317), (158, 139, 247, 262), (176, 215, 292, 269), (187, 146, 254, 253), (172, 197, 282, 266), (184, 185, 275, 274), (239, 238, 316, 317), (217, 216, 294, 295)])
me_plane.polygons.foreach_set('material_index', [0, 0, 0, 0, 0, 0, 0, 0, 0, 0, 0, 1, 2, 2, 1, 2, 0, 1, 1, 2, 0, 1, 1, 2, 1, 1, 2, 1, 1, 1, 2, 2, 1, 1, 1, 1, 1, 1, 0, 0, 0, 0, 0, 0, 0, 0, 0, 1, 1, 1, 1, 2, 1, 1, 2, 1, 1, 2, 1, 2, 1, 1, 1, 1, 1, 1, 1, 2, 2, 1, 1, 1, 1, 1, 1, 1, 2, 2, 1, 1, 1, 1, 1, 1, 1, 2, 1, 2, 1, 1, 2, 1, 1, 2, 1, 0, 1, 0, 0, 2, 0, 0, 1, 0, 0, 2, 0, 0, 0, 2, 1, 2, 2, 1, 1, 1, 1, 1, 1, 1, 1, 1, 1, 1, 1, 2, 1, 2, 1, 2, 2, 0, 1, 2, 0, 1, 2, 2, 1, 2, 2, 1, 1, 2, 2, 2, 0, 0, 2, 2, 2, 2, 2, 2, 2, 2, 2, 2, 2, 2, 2, 2, 1, 2, 2, 0, 2, 2, 0, 2, 2, 1, 2, 2, 2, 2, 2, 2, 2, 2, 2, 2, 2, 2, 2, 0, 2, 0, 2, 2, 2, 2, 1, 2, 2, 2, 1, 2, 1, 0, 2, 2, 2, 2, 0, 0, 2, 2, 0, 2, 2, 2, 2, 2, 2, 1, 2, 2, 2, 1, 2, 2, 2, 2, 2, 2, 2, 2, 2, 2, 2, 2, 2, 2, 2, 2, 2, 2, 2, 2, 2, 2, 2, 2, 2, 2, 2, 2, 2, 2, 2, 2, 2, 1, 2, 2, 1, 2, 2, 2, 0, 2, 2, 2, 2, 2, 0, 2, 2, 2, 2, 2, 0, 2, 2, 2, 2, 0, 2, 2, 2, 2, 2, 2, 2, 1, 2, 0, 2, 2, 2, 1, 2, 0, 2, 2, 2, 2, 2, 2, 2, 2, 1, 2, 2, 2, 1, 2, 1, 2, 2])
me_plane.materials.append(mat_material_001)
me_plane.materials.append(mat_material_002)
me_plane.materials.append(mat_material_012)
me_plane.use_remesh_preserve_volume = False
me_plane.use_remesh_preserve_attributes = False
me_plane.use_mirror_vertex_groups = False
me_plane.update()
me_plane_001 = bpy.data.meshes.new('Plane.001')
me_plane_001.from_pydata([(0.2138, -0.7516, -2.425), (-0.7989, 0.6351, -2.425), (1.227, 0.6351, -2.425), (-0.7989, 0.6351, 1.401), (0.2138, -0.7516, 1.401), (1.227, 0.6351, 1.401), (-0.3249, 0.4188, 4.692), (0.2138, -0.3189, 4.692), (0.7525, 0.4188, 4.692), (-0.3249, 0.8701, 5.234), (0.2138, 0.1325, 5.234), (0.7525, 0.8701, 5.234), (-0.2926, -0.05826, -2.425), (0.2138, 0.6351, -2.425), (0.7201, -0.05826, -2.425), (-0.03939, -0.4049, -2.425), (-0.2926, 0.6351, -2.425), (0.9733, 0.2884, -2.425), (-0.5457, 0.2884, -2.425), (0.7201, 0.6351, -2.425), (0.467, -0.4049, -2.425), (0.467, 0.2884, -2.425), (0.2138, -0.05826, -2.425), (-0.03939, 0.2884, -2.425), (-0.5457, 0.2884, 0.413), (-0.2926, -0.05826, 0.413), (0.7201, 0.6351, 0.413), (0.2138, 0.6351, 0.413), (0.467, -0.4049, 0.413), (0.7201, -0.05826, 0.413), (0.467, 0.2884, 0.413), (0.2138, -0.05826, 0.413), (-0.03939, 0.2884, 0.413), (-0.03939, -0.4049, 0.413), (-0.2926, 0.6351, 0.413), (0.9733, 0.2884, 0.413), (-0.2926, -0.05826, 1.401), (0.2138, 0.6351, 1.401), (0.7201, -0.05826, 1.401), (-0.05557, 0.04992, 4.692), (0.2138, 0.4188, 4.692), (0.4831, 0.04992, 4.692), (-0.2926, -0.05826, 1.401), (0.2138, -0.7516, 1.401), (0.2138, 0.6351, 1.401), (-0.7989, 0.6351, 1.401), (0.7201, -0.05826, 1.401), (1.227, 0.6351, 1.401), (-0.05557, 0.04992, 4.692), (0.2138, -0.3189, 4.692), (0.2138, 0.4188, 4.692), (-0.3249, 0.4188, 4.692), (0.4831, 0.04992, 4.692), (0.7525, 0.4188, 4.692), (0.9895, 0.5269, 3.328), (0.2138, -0.5353, 3.328), (-0.5619, 0.5269, 3.328), (-0.4844, -0.1458, 3.328), (0.2138, 0.8102, 3.328), (0.9119, -0.1458, 3.328), (-0.03939, -0.4049, 1.401), (-0.2926, 0.6351, 1.401), (0.9733, 0.2884, 1.401), (0.07911, -0.1345, 4.692), (-0.05557, 0.4188, 4.692), (0.6178, 0.2343, 4.692), (0.871, 0.4728, 3.892), (0.2138, -0.6434, 2.763), (-0.4434, 0.4728, 3.892), (-0.5457, 0.2884, 1.401), (0.7201, 0.6351, 1.401), (0.467, -0.4049, 1.401), (-0.1902, 0.2343, 4.692), (0.4831, 0.4188, 4.692), (0.3485, -0.1345, 4.692), (1.108, 0.581, 2.763), (0.2138, -0.4271, 3.892), (-0.6804, 0.581, 2.763), (-0.3777, -0.09712, 4.344), (-0.591, -0.1945, 2.312), (-0.8334, 0.3322, 3.328), (-0.1353, -0.6238, 3.328), (0.2138, 0.7128, 4.344), (0.2138, 0.9075, 2.312), (0.9119, 0.8102, 3.328), (-0.4844, 0.8102, 3.328), (0.8053, -0.09712, 4.344), (1.019, -0.1945, 2.312), (0.5629, -0.6238, 3.328), (1.261, 0.3322, 3.328), (1.421, 0.3565, 2.312), (0.6162, -0.7455, 2.312), (0.5095, -0.5021, 4.344), (-0.591, 0.9075, 2.312), (1.019, 0.9075, 2.312), (0.8053, 0.7128, 4.344), (-0.1886, -0.7455, 2.312), (-0.9934, 0.3565, 2.312), (-0.6735, 0.3079, 4.344), (-0.08196, -0.5021, 4.344), (-0.3777, 0.7128, 4.344), (1.101, 0.3079, 4.344), (-0.6095, 0.2981, -2.544), (-0.3351, -0.07765, -2.544), (0.7626, 0.6739, -2.544), (0.2138, 0.6739, -2.544), (0.4882, -0.4534, -2.544), (0.7626, -0.07765, -2.544), (1.063, 0.9483, 0.532), (1.037, 0.2981, -2.544), (1.488, 0.3667, 0.532), (0.2138, 0.9483, 0.532), (-0.06063, -0.4534, -2.544), (-0.3351, 0.6739, -2.544), (-0.6357, 0.9483, 0.532), (-1.06, 0.3667, 0.532), (-0.211, -0.7965, 0.532), (-0.6357, -0.2149, 0.532), (1.063, -0.2149, 0.532), (0.6385, -0.7965, 0.532), (-0.5457, 0.2884, -2.34), (-0.2926, -0.05826, -2.34), (0.7201, 0.6351, -2.34), (0.2138, 0.6351, -2.34), (0.467, -0.4049, -2.34), (0.7201, -0.05826, -2.34), (0.467, 0.2884, -2.34), (0.2138, -0.05826, -2.34), (-0.03939, 0.2884, -2.34), (-0.03939, -0.4049, -2.34), (-0.2926, 0.6351, -2.34), (0.9733, 0.2884, -2.34), (-0.6095, 0.2981, -2.544), (-0.3351, -0.07765, -2.544), (0.7626, 0.6739, -2.544), (0.2138, 0.6739, -2.544), (0.4882, -0.4534, -2.544), (0.7626, -0.07765, -2.544), (1.063, 0.9483, 0.532), (1.037, 0.2981, -2.544), (1.488, 0.3667, 0.532), (0.2138, 0.9483, 0.532), (-0.06063, -0.4534, -2.544), (-0.3351, 0.6739, -2.544), (-0.6357, 0.9483, 0.532), (-1.06, 0.3667, 0.532), (-0.211, -0.7965, 0.532), (-0.6357, -0.2149, 0.532), (1.063, -0.2149, 0.532), (0.6385, -0.7965, 0.532), (-0.518, 0.1729, -2.544), (-0.4265, 0.04761, -2.544), (0.5797, 0.6739, -2.544), (0.3967, 0.6739, -2.544), (0.5797, -0.3282, -2.544), (0.6712, -0.2029, -2.544), (0.9631, 0.8569, -0.4933), (0.8629, 0.7654, -1.519), (1.187, 0.321, -1.519), (1.338, 0.3439, -0.4933), (0.2138, 0.7654, -1.519), (0.2138, 0.8569, -0.4933), (-0.2436, -0.2029, -2.544), (-0.1521, -0.3282, -2.544), (0.03084, 0.6739, -2.544), (-0.1521, 0.6739, -2.544), (0.8541, 0.04761, -2.544), (0.9456, 0.1729, -2.544), (-0.4353, 0.7654, -1.519), (-0.5355, 0.8569, -0.4933), (-0.7598, 0.321, -1.519), (-0.9101, 0.3439, -0.4933), (-0.1608, -0.6821, -0.4933), (-0.1107, -0.5678, -1.519), (-0.4353, -0.1234, -1.519), (-0.5355, -0.1691, -0.4933), (0.9631, -0.1691, -0.4933), (0.8629, -0.1234, -1.519), (0.5383, -0.5678, -1.519), (0.5884, -0.6821, -0.4933), (-0.9189, 0.1729, 0.532), (-0.7773, -0.021, 0.532), (0.7801, 0.9483, 0.532), (0.497, 0.9483, 0.532), (0.7801, -0.6026, 0.532), (0.9217, -0.4087, 0.532), (-0.4941, -0.4087, 0.532), (-0.3525, -0.6026, 0.532), (-0.06937, 0.9483, 0.532), (-0.3525, 0.9483, 0.532), (1.205, -0.021, 0.532), (1.346, 0.1729, 0.532), (0.7547, -0.2715, -1.519), (0.8382, -0.3401, -0.4933), (0.6465, -0.4196, -1.519), (0.7133, -0.5111, -0.4933), (-0.2189, -0.4196, -1.519), (-0.2857, -0.5111, -0.4933), (-0.3271, -0.2715, -1.519), (-0.4106, -0.3401, -0.4933), (-0.5434, 0.02474, -1.519), (-0.6604, 0.001866, -0.4933), (-0.6516, 0.1729, -1.519), (-0.7852, 0.1729, -0.4933), (-0.2189, 0.7654, -1.519), (-0.2857, 0.8569, -0.4933), (-0.002563, 0.7654, -1.519), (-0.03597, 0.8569, -0.4933), (0.4301, 0.7654, -1.519), (0.4635, 0.8569, -0.4933), (0.6465, 0.7654, -1.519), (0.7133, 0.8569, -0.4933), (1.079, 0.1729, -1.519), (1.213, 0.1729, -0.4933), (0.971, 0.02474, -1.519), (1.088, 0.001866, -0.4933), (0.8629, 0.7654, -1.519), (0.7626, 0.6739, -2.544), (-0.1521, 0.6739, -2.544), (-0.3351, 0.6739, -2.544), (-0.5355, 0.8569, -0.4933), (-0.6357, 0.9483, 0.532), (-0.3525, 0.9483, 0.532), (0.5797, 0.6739, -2.544), (0.3967, 0.6739, -2.544), (1.063, 0.9483, 0.532), (0.9631, 0.8569, -0.4933), (0.2138, 0.7654, -1.519), (0.2138, 0.8569, -0.4933), (0.03084, 0.6739, -2.544), (-0.4353, 0.7654, -1.519), (0.7801, 0.9483, 0.532), (0.497, 0.9483, 0.532), (-0.06937, 0.9483, 0.532), (-0.2857, 0.8569, -0.4933), (-0.2189, 0.7654, -1.519), (-0.03597, 0.8569, -0.4933), (-0.002563, 0.7654, -1.519), (0.4635, 0.8569, -0.4933), (0.4301, 0.7654, -1.519), (0.7133, 0.8569, -0.4933), (0.6465, 0.7654, -1.519), (1.492, 0.3777, -0.4054), (1.663, 0.4037, 0.7605), (-0.2023, -0.3865, -2.737), (-0.09827, -0.5289, -2.737), (1.046, 0.1833, -2.737), (1.15, 0.3257, -2.737), (-1.064, 0.3777, -0.4054), (-1.235, 0.4037, 0.7605), (-0.1552, -0.6589, -1.571), (0.6398, -0.789, -0.4054), (0.6968, -0.919, 0.7605), (-0.4302, -0.6985, 0.7605), (-0.2692, -0.919, 0.7605), (1.502, 0.1833, 0.7605), (-0.7224, 0.3257, -2.737), (-0.6184, 0.1833, -2.737), (-0.5143, 0.04085, -2.737), (0.5258, -0.5289, -2.737), (0.6299, -0.3865, -2.737), (0.7339, -0.244, -2.737), (1.321, 0.3517, -1.571), (-0.3063, -0.244, -2.737), (0.9419, 0.04085, -2.737), (-0.8933, 0.3517, -1.571), (-0.2122, -0.789, -0.4054), (-0.5243, -0.1536, -1.571), (-0.6382, -0.2056, -0.4054), (1.066, -0.2056, -0.4054), (0.9519, -0.1536, -1.571), (0.5828, -0.6589, -1.571), (-1.074, 0.1833, 0.7605), (-0.9132, -0.03717, 0.7605), (0.8578, -0.6985, 0.7605), (1.019, -0.4781, 0.7605), (-0.5912, -0.4781, 0.7605), (1.341, -0.03717, 0.7605), (0.9238, -0.4001, -0.4054), (0.8288, -0.322, -1.571), (0.7818, -0.5945, -0.4054), (0.7058, -0.4905, -1.571), (-0.3542, -0.5945, -0.4054), (-0.2783, -0.4905, -1.571), (-0.4962, -0.4001, -0.4054), (-0.4013, -0.322, -1.571), (-0.7802, -0.01117, -0.4054), (-0.6473, 0.01484, -1.571), (-0.9222, 0.1833, -0.4054), (-0.7703, 0.1833, -1.571), (1.35, 0.1833, -0.4054), (1.198, 0.1833, -1.571), (1.208, -0.01117, -0.4054), (1.075, 0.01484, -1.571), (0.9519, 0.857, -1.571), (0.8379, 0.753, -2.737), (-0.2023, 0.753, -2.737), (-0.4103, 0.753, -2.737), (-0.6382, 0.9611, -0.4054), (-0.7522, 1.065, 0.7605), (-0.4302, 1.065, 0.7605), (0.6299, 0.753, -2.737), (0.4218, 0.753, -2.737), (1.18, 1.065, 0.7605), (1.066, 0.9611, -0.4054), (0.2138, 0.857, -1.571), (0.2138, 0.9611, -0.4054), (0.005753, 0.753, -2.737), (-0.5243, 0.857, -1.571), (0.8578, 1.065, 0.7605), (0.5358, 1.065, 0.7605), (-0.1082, 1.065, 0.7605), (-0.3542, 0.9611, -0.4054), (-0.2783, 0.857, -1.571), (-0.07022, 0.9611, -0.4054), (-0.03223, 0.857, -1.571), (0.4978, 0.9611, -0.4054), (0.4598, 0.857, -1.571), (0.7818, 0.9611, -0.4054), (0.7058, 0.857, -1.571)], [], [(0, 15, 20), (5, 37, 44, 70, 47), (0, 20, 14, 17, 2, 5, 38, 4), (2, 19, 13, 16, 1, 3, 37, 5), (1, 18, 12, 15, 0, 4, 36, 3), (7, 41, 8, 11, 10), (38, 5, 47, 62, 46), (40, 8, 53, 73, 50), (10, 11, 9), (8, 40, 6, 9, 11), (6, 39, 7, 10, 9), (26, 27, 111, 108), (20, 15, 33, 28), (18, 24, 115, 102), (21, 23, 32, 30), (19, 17, 35, 26), (18, 1, 16), (29, 35, 110, 118), (21, 22, 23), (18, 16, 34, 24), (17, 19, 2), (24, 25, 117, 115), (23, 22, 31, 32), (34, 16, 113, 114), (22, 21, 30, 31), (27, 34, 114, 111), (28, 33, 129, 124), (30, 32, 128, 126), (35, 29, 125, 131), (27, 26, 122, 123), (26, 35, 131, 122), (24, 34, 130, 120), (34, 27, 123, 130), (25, 24, 120, 121), (32, 31, 127, 128), (33, 25, 121, 129), (31, 30, 126, 127), (29, 28, 124, 125), (8, 41, 52, 65, 53), (3, 36, 42, 69, 45), (37, 3, 45, 61, 44), (39, 6, 51, 72, 48), (6, 40, 50, 64, 51), (36, 4, 43, 60, 42), (4, 38, 46, 71, 43), (7, 39, 48, 63, 49), (41, 7, 49, 74, 52), (101, 66, 53, 65), (100, 68, 51, 64), (99, 76, 49, 63), (98, 78, 48, 72), (97, 79, 57, 80), (96, 67, 55, 81), (95, 82, 50, 73), (94, 83, 58, 84), (93, 77, 56, 85), (92, 86, 52, 74), (91, 87, 59, 88), (90, 75, 54, 89), (87, 90, 89, 59), (46, 62, 90, 87), (62, 47, 75, 90), (67, 91, 88, 55), (43, 71, 91, 67), (71, 46, 87, 91), (76, 92, 74, 49), (55, 88, 92, 76), (88, 59, 86, 92), (83, 93, 85, 58), (44, 61, 93, 83), (61, 45, 77, 93), (75, 94, 84, 54), (47, 70, 94, 75), (70, 44, 83, 94), (66, 95, 73, 53), (54, 84, 95, 66), (84, 58, 82, 95), (79, 96, 81, 57), (42, 60, 96, 79), (60, 43, 67, 96), (77, 97, 80, 56), (45, 69, 97, 77), (69, 42, 79, 97), (68, 98, 72, 51), (56, 80, 98, 68), (80, 57, 78, 98), (78, 99, 63, 48), (57, 81, 99, 78), (81, 55, 76, 99), (82, 100, 64, 50), (58, 85, 100, 82), (85, 56, 68, 100), (86, 101, 65, 52), (59, 89, 101, 86), (89, 54, 66, 101), (109, 107, 137, 166, 167, 139), (115, 117, 147, 181, 180, 145), (103, 102, 132, 150, 151, 133), (113, 105, 135, 164, 165, 143), (106, 119, 149, 179, 178, 136), (112, 103, 133, 162, 163, 142), (15, 12, 103, 112), (28, 29, 118, 119), (16, 13, 105, 113), (12, 18, 102, 103), (33, 15, 112, 116), (17, 14, 107, 109), (13, 19, 104, 105), (14, 20, 106, 107), (19, 26, 108, 104), (25, 33, 116, 117), (20, 28, 119, 106), (35, 17, 109, 110), (125, 126, 131), (125, 127, 126), (121, 120, 128), (128, 130, 123), (128, 120, 130), (126, 128, 123), (127, 121, 128), (131, 126, 122), (126, 123, 122), (124, 127, 125), (124, 129, 127), (129, 121, 127), (215, 176, 148, 190), (188, 189, 222, 233), (207, 161, 141, 188), (225, 231, 309, 303), (199, 175, 147, 186), (230, 219, 297, 308), (105, 104, 134, 152, 153, 135), (108, 111, 141, 183, 182, 138), (114, 113, 143, 168, 169, 144), (107, 106, 136, 154, 155, 137), (119, 118, 148, 185, 184, 149), (102, 115, 145, 171, 170, 132), (104, 108, 138, 156, 157, 134), (117, 116, 146, 187, 186, 147), (116, 112, 142, 173, 172, 146), (110, 109, 139, 158, 159, 140), (111, 114, 144, 189, 188, 141), (118, 110, 140, 191, 190, 148), (176, 193, 185, 148), (192, 193, 278, 279), (137, 155, 192, 177), (218, 229, 307, 296), (167, 166, 264, 246), (192, 194, 195, 193), (240, 226, 304, 318), (194, 178, 179, 195), (192, 155, 261, 279), (216, 241, 319, 294), (185, 193, 278, 275), (173, 196, 197, 172), (200, 201, 286, 287), (196, 198, 199, 197), (162, 133, 174, 198), (226, 225, 303, 304), (175, 201, 181, 147), (238, 240, 318, 316), (133, 151, 200, 174), (190, 191, 255, 277), (200, 151, 258, 287), (200, 202, 203, 201), (224, 223, 301, 302), (202, 170, 171, 203), (208, 209, 238, 239), (143, 165, 218, 219), (208, 153, 224, 239), (168, 204, 205, 169), (189, 144, 221, 222), (204, 206, 207, 205), (164, 135, 160, 206), (183, 209, 238, 232), (161, 209, 183, 141), (161, 207, 236, 228), (135, 153, 208, 160), (206, 160, 227, 237), (134, 157, 216, 217), (208, 210, 211, 209), (211, 156, 226, 240), (210, 157, 156, 211), (241, 239, 317, 319), (181, 201, 286, 273), (223, 217, 295, 301), (158, 212, 213, 159), (163, 162, 263, 244), (212, 214, 215, 213), (166, 137, 177, 214), (238, 228, 306, 316), (175, 199, 284, 268), (222, 221, 299, 300), (227, 239, 317, 305), (198, 174, 267, 285), (221, 220, 298, 299), (186, 187, 253, 276), (197, 199, 284, 282), (191, 140, 243, 255), (219, 218, 296, 297), (198, 196, 283, 285), (144, 169, 220, 221), (207, 188, 233, 236), (164, 206, 237, 229), (165, 164, 229, 218), (152, 134, 217, 223), (160, 208, 239, 227), (207, 206, 237, 236), (153, 152, 223, 224), (209, 161, 228, 238), (204, 168, 230, 235), (210, 208, 239, 241), (169, 205, 234, 220), (168, 143, 219, 230), (209, 211, 240, 238), (138, 182, 231, 225), (206, 204, 235, 237), (156, 138, 225, 226), (157, 210, 241, 216), (182, 183, 232, 231), (205, 207, 236, 234), (288, 248, 249, 272), (280, 251, 252, 274), (278, 280, 274, 275), (270, 279, 278, 269), (261, 260, 281, 279), (260, 259, 271, 281), (266, 282, 253, 254), (282, 284, 276, 253), (245, 244, 283, 250), (244, 263, 285, 283), (285, 267, 268, 284), (286, 288, 272, 273), (267, 287, 286, 268), (258, 257, 289, 287), (257, 256, 265, 289), (242, 290, 255, 243), (290, 292, 277, 255), (247, 246, 291, 262), (246, 264, 293, 291), (293, 270, 269, 292), (318, 304, 303, 309), (298, 312, 300, 299), (312, 314, 311, 300), (297, 296, 313, 308), (296, 307, 315, 313), (315, 305, 306, 314), (316, 318, 309, 310), (305, 317, 316, 306), (302, 301, 319, 317), (301, 295, 294, 319), (174, 200, 287, 267), (132, 170, 265, 256), (231, 232, 310, 309), (140, 159, 242, 243), (201, 175, 268, 286), (233, 222, 300, 311), (202, 200, 287, 289), (177, 192, 279, 270), (146, 172, 266, 254), (142, 163, 244, 245), (201, 203, 288, 286), (193, 176, 269, 278), (170, 202, 289, 265), (194, 192, 279, 281), (236, 233, 311, 314), (139, 167, 246, 247), (203, 171, 248, 288), (193, 195, 280, 278), (229, 237, 315, 307), (178, 194, 281, 271), (236, 237, 315, 314), (150, 132, 256, 257), (215, 190, 277, 292), (171, 145, 249, 248), (195, 179, 251, 280), (235, 230, 308, 313), (151, 150, 257, 258), (166, 214, 293, 264), (173, 142, 245, 250), (136, 178, 271, 259), (220, 234, 312, 298), (215, 214, 293, 292), (237, 235, 313, 315), (212, 158, 262, 291), (145, 180, 272, 249), (234, 236, 314, 312), (154, 136, 259, 260), (159, 213, 290, 242), (179, 149, 252, 251), (199, 186, 276, 284), (180, 181, 273, 272), (237, 227, 305, 315), (155, 154, 260, 261), (214, 212, 291, 293), (162, 198, 285, 263), (228, 236, 314, 306), (213, 215, 292, 290), (199, 198, 285, 284), (232, 238, 316, 310), (214, 177, 270, 293), (196, 173, 250, 283), (149, 184, 274, 252), (239, 224, 302, 317), (158, 139, 247, 262), (176, 215, 292, 269), (187, 146, 254, 253), (172, 197, 282, 266), (184, 185, 275, 274), (239, 238, 316, 317), (217, 216, 294, 295)])
me_plane_001.polygons.foreach_set('material_index', [0, 0, 0, 0, 0, 0, 0, 0, 0, 0, 0, 1, 2, 2, 1, 2, 0, 1, 1, 2, 0, 1, 1, 2, 1, 1, 2, 1, 1, 1, 2, 2, 1, 1, 1, 1, 1, 1, 0, 0, 0, 0, 0, 0, 0, 0, 0, 1, 1, 1, 1, 2, 1, 1, 2, 1, 1, 2, 1, 2, 1, 1, 1, 1, 1, 1, 1, 2, 2, 1, 1, 1, 1, 1, 1, 1, 2, 2, 1, 1, 1, 1, 1, 1, 1, 2, 1, 2, 1, 1, 2, 1, 1, 2, 1, 0, 1, 0, 0, 2, 0, 0, 1, 0, 0, 2, 0, 0, 0, 2, 1, 2, 2, 1, 1, 1, 1, 1, 1, 1, 1, 1, 1, 1, 1, 2, 1, 2, 1, 2, 2, 0, 1, 2, 0, 1, 2, 2, 1, 2, 2, 1, 1, 2, 2, 2, 0, 0, 2, 2, 2, 2, 2, 2, 2, 2, 2, 2, 2, 2, 2, 2, 1, 2, 2, 0, 2, 2, 0, 2, 2, 1, 2, 2, 2, 2, 2, 2, 2, 2, 2, 2, 2, 2, 2, 0, 2, 0, 2, 2, 2, 2, 1, 2, 2, 2, 1, 2, 1, 0, 2, 2, 2, 2, 0, 0, 2, 2, 0, 2, 2, 2, 2, 2, 2, 1, 2, 2, 2, 1, 2, 2, 2, 2, 2, 2, 2, 2, 2, 2, 2, 2, 2, 2, 2, 2, 2, 2, 2, 2, 2, 2, 2, 2, 2, 2, 2, 2, 2, 2, 2, 2, 2, 1, 2, 2, 1, 2, 2, 2, 0, 2, 2, 2, 2, 2, 0, 2, 2, 2, 2, 2, 0, 2, 2, 2, 2, 0, 2, 2, 2, 2, 2, 2, 2, 1, 2, 0, 2, 2, 2, 1, 2, 0, 2, 2, 2, 2, 2, 2, 2, 2, 1, 2, 2, 2, 1, 2, 1, 2, 2])
me_plane_001.materials.append(mat_material_024)
me_plane_001.materials.append(mat_material_023)
me_plane_001.materials.append(mat_material_013)
me_plane_001.use_remesh_preserve_volume = False
me_plane_001.use_remesh_preserve_attributes = False
me_plane_001.use_mirror_vertex_groups = False
me_plane_001.update()

# ---- objects
ob_spot_001 = bpy.data.objects.new('Spot.001', light_spot_001)
ob_cube_001 = bpy.data.objects.new('Cube.001', me_cube)
ob_spot = bpy.data.objects.new('Spot', light_spot)
ob_sun = bpy.data.objects.new('Sun', light_sun)
ob_lamp = bpy.data.objects.new('Lamp', light_lamp)
ob_camera = bpy.data.objects.new('Camera', cam_camera)
ob_cube_000 = bpy.data.objects.new('Cube.000', me_cube_001)
ob_cube_002 = bpy.data.objects.new('Cube.002', me_cube_002)
ob_cube_003 = bpy.data.objects.new('Cube.003', me_cube_005)
ob_cube_004 = bpy.data.objects.new('Cube.004', me_cube_004)
ob_plane = bpy.data.objects.new('Plane', me_plane)
ob_plane_001 = bpy.data.objects.new('Plane.001', me_plane_001)

# ---- transforms, parenting, visibility, modifiers, constraints
ob_spot_001.location = (-0.6342, -16.88, 17.98)
ob_spot_001.rotation_euler = (0.8188, -0.0, 0.0)
ob_spot_001.lineart.crease_threshold = 0.0
ob_cube_001.location = (1.09, 1.66, -0.125)
ob_cube_001.lineart.crease_threshold = 0.0
ob_spot.location = (1.09, 1.64, 22.27)
ob_spot.lineart.crease_threshold = 0.0
ob_sun.location = (-0.6502, -3.633, 3.778)
ob_sun.lineart.crease_threshold = 0.0
ob_lamp.location = (4.076, 1.005, 5.904)
ob_lamp.rotation_euler = (0.6503, 0.05522, 1.866)
ob_lamp.lock_rotations_4d = False
ob_lamp.empty_display_type = 'ARROWS'
ob_lamp.color = (0.0, 0.0, 0.0, 0.0)
ob_lamp.lineart.crease_threshold = 0.0
ob_camera.location = (6.507, -7.386, 5.618)
ob_camera.rotation_euler = (1.109, 0.0, 0.8149)
ob_camera.lock_rotations_4d = False
ob_camera.empty_display_type = 'ARROWS'
ob_camera.color = (0.0, 0.0, 0.0, 0.0)
ob_camera.display_type = 'WIRE'
ob_camera.lineart.crease_threshold = 0.0
ob_cube_000.location = (-0.0133, 1.269, -0.1095)
ob_cube_000.rotation_euler = (1.455, 9.309e-08, 6.283)
ob_cube_000.scale = (0.1004, 0.3764, 0.6399)
ob_cube_000.lineart.crease_threshold = 0.0
ob_cube_002.location = (-0.0133, -0.4886, 0.03351)
ob_cube_002.rotation_euler = (1.602, -0.0, 3.142)
ob_cube_002.scale = (0.1353, 0.5074, 0.8626)
ob_cube_002.lineart.crease_threshold = 0.0
ob_cube_003.location = (-2.205, -0.6566, 0.2181)
ob_cube_003.rotation_euler = (-0.1971, -0.05342, -0.2612)
ob_cube_003.scale = (-2.044, 0.331, 0.05)
ob_cube_003.lineart.crease_threshold = 0.0
ob_cube_004.location = (2.128, -0.5783, 0.2019)
ob_cube_004.rotation_euler = (-0.1948, 0.06137, 0.3013)
ob_cube_004.scale = (2.044, 0.331, 0.05)
ob_cube_004.lineart.crease_threshold = 0.0
ob_plane.location = (-1.64, -0.3699, 0.1086)
ob_plane.rotation_euler = (1.571, -0.0, 0.0)
ob_plane.scale = (0.1715, 0.1715, 0.1142)
ob_plane.lineart.crease_threshold = 0.0
ob_plane_001.location = (1.494, -0.3699, 0.1086)
ob_plane_001.rotation_euler = (1.571, -0.0, 0.0)
ob_plane_001.scale = (0.1715, 0.1715, 0.1142)
ob_plane_001.lineart.crease_threshold = 0.0

# ---- collection membership
col_collection_1.objects.link(ob_spot_001)
col_collection_1.objects.link(ob_cube_001)
col_collection_1.objects.link(ob_spot)
col_collection_1.objects.link(ob_sun)
col_collection_1.objects.link(ob_lamp)
col_collection_1.objects.link(ob_camera)
col_collection_1.objects.link(ob_cube_000)
col_collection_1.objects.link(ob_cube_002)
col_collection_1.objects.link(ob_cube_003)
col_collection_1.objects.link(ob_cube_004)
col_collection_1.objects.link(ob_plane)
col_collection_1.objects.link(ob_plane_001)

# ---- scene / render settings (as saved in the file)
scene.camera = ob_camera
scene.frame_start = 1; scene.frame_end = 50; scene.frame_set(1)
scene.render.engine = 'BLENDER_EEVEE_NEXT'
scene.render.resolution_percentage = 50
scene.render.dither_intensity = 0.0
scene.cycles.use_denoising = False
scene.cycles.samples = 128
scene.cycles.sampling_pattern = 'TABULATED_SOBOL'
scene.cycles.light_sampling_threshold = 0.0
scene.cycles.use_adaptive_sampling = False
scene.cycles.use_light_tree = False
scene.cycles.blur_glossy = 0.0
scene.cycles.sample_clamp_indirect = 0.0
scene.view_settings.view_transform = 'Standard'
bpy.context.view_layer.update()
